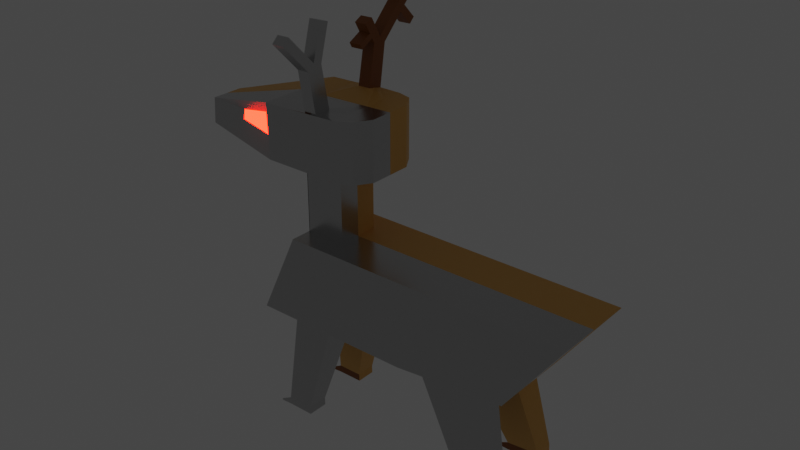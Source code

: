 # Source: Robot_deer.blend  (saved by Blender 3.2.14; exported with 4.5.12 LTS)
import bpy
from mathutils import Matrix  # noqa: F401  (used for matrix-valued properties, if any)

bpy.ops.wm.read_factory_settings(use_empty=True)
scene = bpy.context.scene
scene.name = 'Scene'

# ---- collections
col_collection = bpy.data.collections.new('Collection'); scene.collection.children.link(col_collection)

# ---- materials (node trees are filled in below, after node groups)
mat_deer_horn = bpy.data.materials.new('Deer Horn')
mat_deer_horn.use_transparent_shadow = False
mat_red_light = bpy.data.materials.new('Red Light')
mat_red_light.use_transparent_shadow = False
mat_metal = bpy.data.materials.new('Metal')
mat_metal.use_transparent_shadow = False
mat_deer_skin = bpy.data.materials.new('Deer Skin')
mat_deer_skin.use_transparent_shadow = False
mat_pupil = bpy.data.materials.new('Pupil')
mat_pupil.use_transparent_shadow = False
mat_pupil_001 = bpy.data.materials.new('Pupil.001')
mat_pupil_001.use_transparent_shadow = False
mat_blue_part_or_eye = bpy.data.materials.new('Blue Part or eye')
mat_blue_part_or_eye.use_transparent_shadow = False

# ---- material node trees
mat_deer_horn.use_nodes = True; mat_deer_horn.node_tree.nodes.clear()
_N = mat_deer_horn.node_tree.nodes; _L = mat_deer_horn.node_tree.links
n0 = _N.new('ShaderNodeBsdfPrincipled'); n0.name = 'Principled BSDF'; n0.location = (10, 300)
n0.distribution = 'GGX'
n0.subsurface_method = 'RANDOM_WALK_SKIN'
n0.inputs[0].default_value = (0.2913, 0.08986, 0.009332, 1.0)
n0.inputs[3].default_value = 1.45
n0.inputs[27].default_value = (0.0, 0.0, 0.0, 1.0)
n0.inputs[28].default_value = 1.0
n1 = _N.new('ShaderNodeOutputMaterial'); n1.name = 'Material Output'; n1.location = (300, 300)
_L.new(n0.outputs[0], n1.inputs[0])
n1.is_active_output = True
mat_red_light.use_nodes = True; mat_red_light.node_tree.nodes.clear()
_N = mat_red_light.node_tree.nodes; _L = mat_red_light.node_tree.links
n0 = _N.new('ShaderNodeBsdfPrincipled'); n0.name = 'Principled BSDF'; n0.location = (10, 300)
n0.distribution = 'GGX'
n0.subsurface_method = 'RANDOM_WALK_SKIN'
n0.inputs[0].default_value = (1.0, 0.0, 0.001328, 1.0)
n0.inputs[3].default_value = 1.45
n0.inputs[27].default_value = (1.0, 0.003036, 0.0, 1.0)
n0.inputs[28].default_value = 38.2
n1 = _N.new('ShaderNodeOutputMaterial'); n1.name = 'Material Output'; n1.location = (300, 300)
_L.new(n0.outputs[0], n1.inputs[0])
n1.is_active_output = True
mat_metal.use_nodes = True; mat_metal.node_tree.nodes.clear()
_N = mat_metal.node_tree.nodes; _L = mat_metal.node_tree.links
n0 = _N.new('ShaderNodeBsdfPrincipled'); n0.name = 'Principled BSDF'; n0.location = (10, 300)
n0.distribution = 'GGX'
n0.subsurface_method = 'RANDOM_WALK_SKIN'
n0.inputs[0].default_value = (0.5352, 0.5352, 0.5352, 1.0)
n0.inputs[1].default_value = 1.0
n0.inputs[2].default_value = 0.2545
n0.inputs[3].default_value = 1.45
n0.inputs[27].default_value = (0.0, 0.0, 0.0, 1.0)
n0.inputs[28].default_value = 1.0
n1 = _N.new('ShaderNodeOutputMaterial'); n1.name = 'Material Output'; n1.location = (300, 300)
_L.new(n0.outputs[0], n1.inputs[0])
n1.is_active_output = True
mat_deer_skin.use_nodes = True; mat_deer_skin.node_tree.nodes.clear()
_N = mat_deer_skin.node_tree.nodes; _L = mat_deer_skin.node_tree.links
n0 = _N.new('ShaderNodeBsdfPrincipled'); n0.name = 'Principled BSDF'; n0.location = (10, 300)
n0.distribution = 'GGX'
n0.subsurface_method = 'RANDOM_WALK_SKIN'
n0.inputs[0].default_value = (0.8, 0.4325, 0.09886, 1.0)
n0.inputs[3].default_value = 1.45
n0.inputs[27].default_value = (0.0, 0.0, 0.0, 1.0)
n0.inputs[28].default_value = 1.0
n1 = _N.new('ShaderNodeOutputMaterial'); n1.name = 'Material Output'; n1.location = (300, 300)
_L.new(n0.outputs[0], n1.inputs[0])
n1.is_active_output = True
mat_pupil.use_nodes = True; mat_pupil.node_tree.nodes.clear()
_N = mat_pupil.node_tree.nodes; _L = mat_pupil.node_tree.links
n0 = _N.new('ShaderNodeBsdfPrincipled'); n0.name = 'Principled BSDF'; n0.location = (10, 300)
n0.distribution = 'GGX'
n0.subsurface_method = 'RANDOM_WALK_SKIN'
n0.inputs[3].default_value = 1.45
n0.inputs[27].default_value = (0.0, 0.0, 0.0, 1.0)
n0.inputs[28].default_value = 1.0
n1 = _N.new('ShaderNodeOutputMaterial'); n1.name = 'Material Output'; n1.location = (300, 300)
_L.new(n0.outputs[0], n1.inputs[0])
n1.is_active_output = True
mat_pupil_001.use_nodes = True; mat_pupil_001.node_tree.nodes.clear()
_N = mat_pupil_001.node_tree.nodes; _L = mat_pupil_001.node_tree.links
n0 = _N.new('ShaderNodeBsdfPrincipled'); n0.name = 'Principled BSDF'; n0.location = (10, 300)
n0.distribution = 'GGX'
n0.subsurface_method = 'RANDOM_WALK_SKIN'
n0.inputs[0].default_value = (0.0, 0.0, 0.0, 1.0)
n0.inputs[3].default_value = 1.45
n0.inputs[27].default_value = (0.0, 0.0, 0.0, 1.0)
n0.inputs[28].default_value = 1.0
n1 = _N.new('ShaderNodeOutputMaterial'); n1.name = 'Material Output'; n1.location = (300, 300)
_L.new(n0.outputs[0], n1.inputs[0])
n1.is_active_output = True
mat_blue_part_or_eye.use_nodes = True; mat_blue_part_or_eye.node_tree.nodes.clear()
_N = mat_blue_part_or_eye.node_tree.nodes; _L = mat_blue_part_or_eye.node_tree.links
n0 = _N.new('ShaderNodeBsdfPrincipled'); n0.name = 'Principled BSDF'; n0.location = (10, 300)
n0.distribution = 'GGX'
n0.subsurface_method = 'RANDOM_WALK_SKIN'
n0.inputs[0].default_value = (0.002911, 0.8977, 1.0, 1.0)
n0.inputs[3].default_value = 1.45
n0.inputs[27].default_value = (0.0, 0.0, 0.0, 1.0)
n0.inputs[28].default_value = 1.0
n1 = _N.new('ShaderNodeOutputMaterial'); n1.name = 'Material Output'; n1.location = (300, 300)
_L.new(n0.outputs[0], n1.inputs[0])
n1.is_active_output = True

# ---- world
world_world = bpy.data.worlds.new('World'); scene.world = world_world
world_world.use_nodes = True; world_world.node_tree.nodes.clear()
_N = world_world.node_tree.nodes; _L = world_world.node_tree.links
n0 = _N.new('ShaderNodeOutputWorld'); n0.name = 'World Output'; n0.location = (300, 300)
n1 = _N.new('ShaderNodeBackground'); n1.name = 'Background'; n1.location = (10, 300)
n1.inputs[0].default_value = (0.05088, 0.05088, 0.05088, 1.0)
_L.new(n1.outputs[0], n0.inputs[0])
n0.is_active_output = True
world_world.color = (0.05088, 0.05088, 0.05088)
world_world.use_sun_shadow = False
world_world.sun_shadow_jitter_overblur = 0.0

# ---- meshes
me_cube_001 = bpy.data.meshes.new('Cube.001')
me_cube_001.from_pydata([(-1.0, -1.0, -1.0), (-0.7537, -1.0, 1.0), (-1.0, 1.0, -1.0), (-0.7508, 1.0, 1.0), (0.7887, -0.2771, -0.1136), (0.8788, -0.2771, 0.361), (0.7887, 0.2771, -0.1136), (0.8788, 0.2771, 0.361), (-0.007137, 1.0, -1.0), (-0.007137, 1.0, 1.0), (-0.007137, -1.0, -1.0), (-0.007137, -1.0, 1.0), (-0.5036, 1.0, -1.0), (-0.5036, -1.0, 1.0), (-0.5036, 1.0, 1.0), (-0.5036, -1.0, -1.0), (-1.0, 0.0, -1.0), (-0.7485, 0.0, 1.0), (0.7887, 3.199e-07, -0.1136), (0.8788, 3.199e-07, 0.361), (-0.007137, 0.0, 1.0), (-0.007137, 0.0, -1.0), (-0.5036, 0.0, -1.0), (-0.5036, 0.0, 1.0), (-1.0, -0.5, -1.0), (0.8788, -0.1646, 0.361), (-0.007137, -0.5, 1.0), (-0.007137, -0.5, -1.0), (-0.5036, -0.5, -1.0), (-0.5036, -0.5, 1.0), (-0.7485, -0.5, 1.0), (0.7887, -0.1646, -0.1136), (-1.0, -0.75, -1.0), (0.8788, -0.2469, 0.361), (-0.007137, -0.75, 1.0), (-0.007137, -0.75, -1.0), (-0.5036, -0.75, -1.0), (-0.5036, -0.75, 1.0), (-0.7537, -0.75, 1.0), (0.7887, -0.2469, -0.1136), (-0.7485, 0.5, 1.0), (0.7887, 0.1646, -0.1136), (-1.0, 0.5, -1.0), (0.8788, 0.1646, 0.361), (-0.007137, 0.5, 1.0), (-0.007137, 0.5, -1.0), (-0.5036, 0.5, -1.0), (-0.5036, 0.5, 1.0), (-0.7508, 0.75, 1.0), (0.7887, 0.2469, -0.1136), (-1.0, 0.75, -1.0), (0.8788, 0.2469, 0.361), (-0.007137, 0.75, 1.0), (-0.007137, 0.75, -1.0), (-0.5036, 0.75, -1.0), (-0.5036, 0.75, 1.0), (-0.7485, -0.5, 2.61), (-0.7485, 0.0, 2.61), (-0.5036, 0.5, 2.61), (-0.5036, 0.0, 2.61), (-0.5036, -0.5, 2.61), (-0.7485, 0.5, 2.61), (-1.216, -0.5509, 3.136), (-1.519, -9.086e-08, 2.703), (-0.3303, 0.8779, 2.689), (-0.269, -4.896e-07, 2.689), (-0.3303, -0.8779, 2.689), (-1.114, 0.6526, 3.253), (-1.208, -0.5478, 3.373), (-1.508, -9.086e-08, 3.309), (-0.3303, 0.8779, 4.031), (-0.269, -4.896e-07, 4.031), (-0.3303, -0.8779, 4.031), (-1.113, 0.6522, 3.324), (-0.7518, 1.0, -1.0), (-0.7518, -1.0, 1.0), (-0.7518, 1.0, 1.0), (-0.7518, -1.0, -1.0), (-0.7518, 0.0, -1.0), (-0.7518, -0.5, -1.0), (-0.7518, -0.5, 1.0), (-0.7518, -0.75, -1.0), (-0.7518, -0.75, 1.0), (-0.7518, 0.5, 1.0), (-0.7518, 0.5, -1.0), (-0.7518, 0.75, -1.0), (-0.7518, 0.75, 1.0), (-0.7518, -0.5, 2.61), (-0.7518, 0.5, 2.61), (-0.9333, -0.8351, 3.129), (-1.035, 0.7341, 3.288), (-0.9042, -4.896e-07, 3.939), (-0.9409, -0.8382, 3.655), (-1.035, 0.7343, 3.367), (-0.6277, 1.0, 1.0), (-0.6277, -1.0, -1.0), (-0.6277, -0.5, 1.0), (-0.6277, -0.75, 1.0), (-0.6277, 0.5, 1.0), (-0.6277, 0.75, 1.0), (-0.6277, -0.5, 2.61), (-0.6277, 0.5, 2.61), (-0.5814, -1.013, 2.689), (-0.5814, 1.013, 2.689), (-0.5866, 0.6131, 4.102), (-0.5866, -0.9767, 3.973), (-0.5866, 0.9608, 4.027), (-0.6277, 1.0, -1.0), (-0.6277, -1.0, 1.0), (-0.6277, 0.0, -1.0), (-0.8124, 0.7566, -3.324), (-0.7741, 0.7566, -3.324), (-0.8158, -0.9142, -3.324), (-0.7759, -0.9142, -3.324), (-1.0, 0.25, -1.0), (0.8788, 0.08229, 0.361), (-0.007137, 0.25, 1.0), (-0.007137, 0.25, -1.0), (-0.5036, 0.25, -1.0), (-0.5036, 0.25, 1.0), (-0.7485, 0.25, 1.0), (0.7887, 0.08229, -0.1136), (-0.5036, 0.25, 2.61), (-0.7485, 0.25, 2.61), (-0.269, 0.5067, 2.689), (-1.519, 0.1858, 2.703), (-0.269, 0.5067, 4.031), (-1.508, 0.1858, 3.309), (-0.9042, 0.5067, 3.939), (-0.7518, 0.25, -1.0), (-0.6046, -1.7, 5.546), (-0.6277, 0.25, -1.0), (-0.6897, 1.0, -1.0), (-0.6897, -1.0, 1.0), (-0.6897, 0.0, -1.0), (-0.8158, -0.7532, -3.324), (-0.7759, -0.7532, -3.324), (-0.8124, 1.065, -3.324), (-0.7741, 1.065, -3.324), (-0.6897, 1.0, 1.0), (-0.6897, -1.0, -1.0), (-0.6897, -0.5, 1.0), (-0.6897, -0.75, 1.0), (-0.6897, 0.5, 1.0), (-0.6897, 0.75, 1.0), (-0.6897, -0.5, 2.61), (-0.6897, 0.5, 2.61), (-0.7376, -1.013, 2.689), (-0.7376, 1.013, 2.689), (-0.6246, 0.6119, 4.097), (-0.6244, -0.976, 3.968), (-0.6246, 0.9596, 4.021), (-0.6897, 0.25, -1.0), (-0.7454, 0.5067, 3.962), (-0.5656, 1.0, 1.0), (-0.5656, -1.0, -1.0), (-0.5656, -0.5, 1.0), (-0.5656, -0.75, 1.0), (-0.5656, 0.5, 1.0), (-0.5656, 0.75, 1.0), (-0.5656, -0.5, 2.61), (-0.5656, 0.5, 2.61), (-0.4252, -1.013, 2.689), (-0.4252, 1.013, 2.689), (-0.5486, 0.6142, 4.107), (-0.5488, -0.9775, 3.978), (-0.5486, 0.9619, 4.032), (-0.5656, 1.0, -1.0), (-0.5656, -1.0, 1.0), (-0.5656, 0.0, -1.0), (-0.6594, 1.065, -3.324), (-0.6594, 0.7566, -3.324), (-0.6594, 0.9107, -3.324), (-0.656, -0.7532, -3.324), (-0.5486, 0.7881, 4.07), (-0.5656, 0.25, -1.0), (-0.7485, -0.25, 1.0), (0.7887, -0.08229, -0.1136), (-1.0, -0.25, -1.0), (0.8788, -0.08229, 0.361), (-0.007137, -0.25, 1.0), (-0.007137, -0.25, -1.0), (-0.5036, -0.25, -1.0), (-0.5036, -0.25, 1.0), (-0.7485, -0.25, 2.61), (-0.5036, -0.25, 2.61), (-1.519, -0.1858, 2.703), (-0.269, -0.5067, 2.689), (-1.508, -0.1858, 3.309), (-0.269, -0.5067, 4.031), (-0.9042, -0.5067, 3.939), (-0.7518, -0.25, -1.0), (-0.6046, -1.546, 5.689), (-0.6277, -0.25, -1.0), (-0.6897, -0.25, -1.0), (-0.6244, -0.7847, 3.995), (-0.5488, -0.7862, 4.006), (-0.5656, -0.25, -1.0), (-0.6244, -0.5934, 4.022), (-0.5866, -0.5942, 4.027), (-0.7454, 1.013, 3.962), (-0.5866, 1.013, 3.985), (-0.6246, 0.7857, 4.059), (-0.5488, -0.5949, 4.033), (-0.4278, 1.013, 4.008), (-0.4278, 0.5067, 4.008), (-0.7454, -4.896e-07, 3.962), (-0.5866, -4.896e-07, 3.985), (-0.7454, -1.013, 3.962), (-0.5866, -1.013, 3.985), (-0.7454, -0.5067, 3.962), (-0.4278, -4.896e-07, 4.008), (-0.4278, -1.013, 4.008), (-0.4278, -0.5067, 4.008), (-0.5961, 1.009, 5.099), (-0.5961, 0.8247, 5.002), (-0.5961, -0.939, 5.035), (-0.5961, -1.094, 4.892), (-0.5961, 1.147, 4.952), (-0.6341, 1.01, 5.093), (-0.5581, 1.009, 5.104), (-0.5961, -0.7361, 4.971), (-0.6339, -0.9366, 5.03), (-0.5583, -0.9415, 5.04), (-0.6341, 0.8268, 4.997), (-0.6341, 1.144, 4.948), (-0.5581, 0.8225, 5.007), (-0.5581, 1.15, 4.957), (-0.6339, -0.7365, 4.966), (-0.6339, -1.09, 4.887), (-0.5583, -0.7357, 4.977), (-0.5583, -1.097, 4.896), (-0.6424, -1.543, 5.684), (-0.5668, -1.548, 5.694), (-0.6424, -1.697, 5.542), (-0.5668, -1.704, 5.55), (-0.6029, -0.4893, 5.756), (-0.6029, -0.6922, 5.82), (-0.6406, -0.6897, 5.815), (-0.5651, -0.6947, 5.824), (-0.6406, -0.4896, 5.75), (-0.5651, -0.4889, 5.761), (-0.6007, 0.7784, 5.541), (-0.6007, 0.5936, 5.445), (-0.6387, 0.7787, 5.536), (-0.5627, 0.7781, 5.547), (-0.6387, 0.5957, 5.44), (-0.5627, 0.5915, 5.45), (-0.6076, 2.215, 5.954), (-0.6076, 2.078, 6.1), (-0.6456, 2.078, 6.095), (-0.5696, 2.077, 6.106), (-0.6456, 2.212, 5.949), (-0.5696, 2.218, 5.959), (-0.5639, 1.684, 5.458), (-0.5639, 1.543, 5.605), (-0.6019, 1.544, 5.599), (-0.6398, 1.544, 5.594), (-0.6398, 1.678, 5.448), (-0.6019, 1.681, 5.453), (-0.6364, 0.8942, 5.314), (-0.5984, 0.894, 5.32), (-0.5604, 0.707, 5.229), (-0.5984, 0.7091, 5.223), (-0.6364, 0.7113, 5.218), (-0.5604, 0.8937, 5.325), (-0.6372, -0.6165, 5.347), (-0.5994, -0.6161, 5.353), (-0.5616, -0.6157, 5.358), (-0.5616, -0.8215, 5.421), (-0.5994, -0.819, 5.417), (-0.6372, -0.8166, 5.412), (-0.5626, -1.245, 5.367), (-0.5626, -1.401, 5.223), (-0.6381, -1.24, 5.357), (-0.6004, -1.242, 5.362), (-0.6004, -1.397, 5.219), (-0.6381, -1.394, 5.215), (-0.5648, -1.403, 5.537), (-0.6403, -1.398, 5.528), (-0.6026, -1.555, 5.389), (-0.5648, -1.558, 5.393), (-0.6026, -1.4, 5.533), (-0.6403, -1.552, 5.385), (-0.6389, -0.553, 5.549), (-0.5633, -0.5523, 5.56), (-0.6011, -0.7556, 5.618), (-0.6011, -0.5527, 5.554), (-0.5633, -0.7581, 5.623), (-0.6389, -0.7531, 5.613), (-0.5977, -0.6761, 5.162), (-0.56, -0.8815, 5.231), (-0.6355, -0.8766, 5.221), (-0.6355, -0.6765, 5.157), (-0.56, -0.6757, 5.167), (-0.5977, -0.879, 5.226), (-0.6376, 0.8365, 5.425), (-0.5616, 0.6492, 5.339), (-0.5616, 0.8359, 5.436), (-0.5996, 0.8362, 5.431), (-0.5996, 0.6514, 5.334), (-0.6376, 0.6535, 5.329), (-0.5973, 0.9517, 5.209), (-0.5973, 0.7669, 5.113), (-0.6352, 0.769, 5.108), (-0.6352, 0.952, 5.204), (-0.5593, 0.7648, 5.118), (-0.5593, 0.9514, 5.215), (-0.561, 1.276, 5.355), (-0.637, 1.277, 5.344), (-0.637, 1.411, 5.198), (-0.561, 1.417, 5.207), (-0.599, 1.277, 5.349), (-0.599, 1.414, 5.203), (-0.5667, 1.951, 5.708), (-0.6047, 1.811, 5.85), (-0.6047, 1.948, 5.704), (-0.5667, 1.81, 5.855), (-0.6427, 1.811, 5.844), (-0.6427, 1.945, 5.699), (-0.5682, 2.084, 5.833), (-0.6062, 1.944, 5.975), (-0.6062, 2.081, 5.829), (-0.5682, 1.944, 5.98), (-0.6442, 1.945, 5.97), (-0.6442, 2.078, 5.824), (-0.5653, 1.674, 5.727), (-0.6412, 1.674, 5.716), (-0.6412, 1.808, 5.571), (-0.5653, 1.814, 5.58), (-0.6033, 1.674, 5.722), (-0.6033, 1.811, 5.575), (-0.5624, 1.55, 5.333), (-0.6004, 1.41, 5.474), (-0.6004, 1.547, 5.328), (-0.5624, 1.41, 5.48), (-0.6384, 1.41, 5.469), (-0.6384, 1.544, 5.323), (-0.5596, 1.143, 5.229), (-0.6355, 1.143, 5.218), (-0.6355, 1.277, 5.073), (-0.5596, 1.283, 5.082), (-0.5975, 1.143, 5.224), (-0.5975, 1.28, 5.078), (-0.6402, 2.108, 5.251), (-0.6387, 1.978, 5.129), (-0.6008, 1.981, 5.133), (-0.5628, 1.984, 5.138), (-0.5642, 2.114, 5.26), (-0.6022, 2.111, 5.256), (-0.5712, 1.662, 6.28), (-0.5698, 1.529, 6.155), (-0.6472, 1.663, 6.269), (-0.6458, 1.529, 6.144), (-0.6078, 1.529, 6.15), (-0.6092, 1.663, 6.275), (-0.559, 0.4631, 4.96), (-0.5602, 0.4053, 5.071), (-0.5981, 0.4074, 5.066), (-0.6361, 0.4095, 5.061), (-0.597, 0.4652, 4.955), (-0.635, 0.4673, 4.95), (-1.508, 0.3716, 3.309), (-1.519, 0.3716, 2.703), (-1.508, -0.3716, 3.309), (-1.519, -0.3716, 2.703), (-0.8938, -1.013, 2.689), (-0.8938, 1.013, 2.689), (-0.9042, -1.013, 3.939), (-0.9042, 1.013, 3.939), (1.0, 1.0, 1.0), (0.6675, 1.0, -0.7526), (0.6675, 0.75, -0.7526), (1.0, -0.75, 1.0), (1.0, -1.0, 1.0), (0.6675, -1.0, -0.7526), (0.6675, -0.25, -0.7526), (0.6675, 0.0, -0.7526), (1.0, 0.25, 1.0), (1.0, 0.0, 1.0), (1.0, -0.25, 1.0), (1.0, -0.5, 1.0), (0.6675, -0.75, -0.7526), (0.6675, -0.5, -0.7526), (0.6675, 0.25, -0.7526), (0.6675, 0.5, -0.7526), (1.0, 0.75, 1.0), (1.0, 0.5, 1.0), (-0.2554, 1.0, 1.0), (-0.2554, -1.0, -1.0), (-0.2554, 1.0, -1.0), (-0.2554, -1.0, 1.0), (-0.2554, 0.0, 1.0), (-0.2554, 0.0, -1.0), (-0.2554, -0.5, 1.0), (-0.2554, -0.5, -1.0), (-0.2554, -0.75, 1.0), (-0.2554, -0.75, -1.0), (-0.2554, 0.5, -1.0), (-0.2554, 0.5, 1.0), (-0.2554, 0.75, 1.0), (-0.2554, 0.75, -1.0), (-0.2554, 0.25, -1.0), (-0.2554, 0.25, 1.0), (-0.2554, -0.25, -1.0), (-0.2554, -0.25, 1.0), (0.5046, 1.0, 1.0), (0.3357, -1.0, -0.8743), (0.3357, 1.0, -0.8743), (0.5046, -1.0, 1.0), (0.5046, 0.0, 1.0), (0.3357, 0.0, -0.8743), (0.5046, -0.5, 1.0), (-0.656, -0.5921, -3.324), (0.5046, -0.75, 1.0), (-0.656, -0.9142, -3.324), (-0.656, -1.075, -3.324), (0.5046, 0.5, 1.0), (0.5046, 0.75, 1.0), (-0.6959, -1.075, -3.324), (0.3357, 0.25, -0.8743), (0.5046, 0.25, 1.0), (0.3357, -0.25, -0.8743), (0.5046, -0.25, 1.0), (0.1643, 1.0, -0.9371), (0.2487, -1.0, 1.0), (0.1643, 0.0, -0.9371), (0.1643, -0.5, -0.9371), (0.1643, -0.75, -0.9371), (0.1643, 0.5, -0.9371), (0.1643, 0.75, -0.9371), (0.1643, 0.25, -0.9371), (0.1643, -0.25, -0.9371), (0.2487, 1.0, 1.0), (0.1643, -1.0, -0.9371), (0.2487, 0.0, 1.0), (0.2487, -0.5, 1.0), (0.2487, -0.75, 1.0), (0.2487, 0.5, 1.0), (0.2487, 0.75, 1.0), (0.2487, 0.25, 1.0), (0.2487, -0.25, 1.0), (0.7523, 1.0, 1.0), (0.5016, -1.0, -0.8134), (0.7523, 0.0, 1.0), (0.7523, -0.5, 1.0), (0.7523, -0.75, 1.0), (0.7523, 0.5, 1.0), (0.7523, 0.75, 1.0), (0.7523, 0.25, 1.0), (0.7523, -0.25, 1.0), (0.5016, 1.0, -0.8134), (0.7523, -1.0, 1.0), (0.5016, 0.0, -0.8134), (0.5016, -0.5, -0.8134), (0.5016, -0.75, -0.8134), (0.5016, 0.5, -0.8134), (0.5016, 0.75, -0.8134), (0.5016, 0.25, -0.8134), (0.5016, -0.25, -0.8134), (-0.6973, -1.075, -3.149), (-0.6573, -1.075, -3.149), (-0.6573, -0.9142, -3.149), (-0.6573, -0.5921, -3.149), (-0.6573, -0.7532, -3.149), (-0.6608, 0.9107, -3.149), (-0.6608, 0.7566, -3.149), (-0.6608, 1.065, -3.149), (-0.7755, 1.065, -3.149), (-0.8138, 1.065, -3.149), (-0.8172, -0.7532, -3.149), (-0.8172, -0.9142, -3.149), (-0.8138, 0.7566, -3.149), (-0.8138, 0.9107, -3.149), (-0.8172, -0.5921, -3.149), (-0.8172, -1.075, -3.149), (-0.7773, -1.075, -3.149), (-0.7373, -1.075, -3.149), (-0.699, 1.065, -3.149), (-0.7373, 1.065, -3.149), (-0.7373, -0.5921, -3.149), (-0.6608, 0.6025, -3.149), (-0.8138, 0.6025, -3.149), (-0.7373, 0.6025, -3.149), (-0.7755, 0.6025, -3.149), (-0.699, 0.6025, -3.149), (-0.7773, -0.5921, -3.149), (-0.6973, -0.5921, -3.149), (0.4404, -1.065, -3.021), (0.5464, -1.065, -2.982), (0.6439, 1.054, -2.946), (0.5463, 1.054, -2.982), (0.6489, -0.7564, -2.944), (0.6489, -0.9109, -2.944), (0.6439, 0.7601, -2.946), (0.6439, 0.9072, -2.946), (0.6439, 0.613, -2.946), (0.5463, 0.613, -2.982), (0.6489, -0.6019, -2.944), (0.5464, -0.6019, -2.982), (0.4455, 1.054, -3.019), (0.4404, -0.7564, -3.021), (0.4404, -0.9109, -3.021), (0.4455, 0.7601, -3.019), (0.4455, 0.9072, -3.019), (0.4455, 0.613, -3.019), (0.4404, -0.6019, -3.021), (0.6489, -1.065, -2.944), (-0.7741, 0.9107, -3.324), (-0.8124, 0.9107, -3.324), (-0.8158, -0.5921, -3.324), (-0.8158, -1.075, -3.324), (-0.7759, -1.075, -3.324), (-0.7359, -1.075, -3.324), (-0.6976, 1.065, -3.324), (-0.7359, 1.065, -3.324), (-0.6959, -0.7532, -3.324), (-0.7359, -0.7532, -3.324), (-0.6959, -0.9142, -3.324), (-0.7359, -0.9142, -3.324), (-0.6976, 0.7566, -3.324), (-0.7359, 0.7566, -3.324), (-0.6976, 0.9107, -3.324), (-0.7359, 0.9107, -3.324), (-0.7359, -0.5921, -3.324), (-0.6594, 0.6025, -3.324), (-0.8124, 0.6025, -3.324), (-0.7359, 0.6025, -3.324), (-0.7741, 0.6025, -3.324), (-0.6976, 0.6025, -3.324), (-0.7759, -0.5921, -3.324), (-0.6959, -0.5921, -3.324), (0.4418, -1.065, -3.196), (0.5478, -1.065, -3.157), (0.6453, 1.054, -3.121), (0.5477, 1.054, -3.157), (0.6503, -0.7564, -3.119), (0.5478, -0.7564, -3.157), (0.6503, -0.9109, -3.119), (0.5478, -0.9109, -3.157), (0.6453, 0.7601, -3.121), (0.5477, 0.7601, -3.157), (0.6453, 0.9072, -3.121), (0.5477, 0.9072, -3.157), (0.6453, 0.613, -3.121), (0.5477, 0.613, -3.157), (0.6503, -0.6019, -3.119), (0.5478, -0.6019, -3.157), (0.4469, 1.054, -3.194), (0.4418, -0.7564, -3.196), (0.4418, -0.9109, -3.196), (0.4469, 0.7601, -3.194), (0.4469, 0.9072, -3.194), (0.4469, 0.613, -3.194), (0.4418, -0.6019, -3.196), (0.6503, -1.065, -3.119), (-0.8847, 1.065, -3.3), (-0.8219, 0.8614, -3.3), (-0.8219, 0.8059, -3.3), (-0.8253, -0.814, -3.3), (-0.8253, -0.8534, -3.3), (-0.8881, -0.5921, -3.3), (-0.8881, -1.075, -3.3), (0.4337, -0.8024, -3.186), (0.4323, -0.8024, -3.142), (0.4323, -0.8649, -3.142), (0.4337, -0.8649, -3.186), (0.3709, -0.6019, -3.186), (0.3695, -0.6019, -3.142), (-0.8833, 0.6025, -3.344), (-0.8847, 0.6025, -3.3), (-0.8867, -0.5921, -3.344), (-0.8239, -0.8534, -3.344), (-0.8239, -0.814, -3.344), (-0.8205, 0.8059, -3.344), (-0.8205, 0.8614, -3.344), (-0.8833, 1.065, -3.344), (-0.8867, -1.075, -3.344), (0.3695, -1.065, -3.142), (0.3709, -1.065, -3.186), (0.376, 0.613, -3.186), (0.3746, 0.613, -3.142), (0.4374, 0.8017, -3.142), (0.4388, 0.8017, -3.186), (0.4388, 0.8657, -3.186), (0.4374, 0.8657, -3.142), (0.3746, 1.054, -3.142), (0.376, 1.054, -3.186), (-1.206, 0.5865, 3.36), (-1.207, 0.5863, 3.106), (-1.002, 0.7996, 3.167), (-1.003, 0.7993, 3.504), (-1.132, 0.6253, 3.364), (-1.133, 0.6261, 3.219), (-1.002, 0.7603, 3.27), (-1.004, 0.761, 3.443)], [], [(50, 48, 3, 2), (451, 442, 370, 371), (39, 33, 5, 4), (77, 75, 1, 0), (455, 382, 375, 443), (82, 38, 1, 75), (437, 34, 11, 425), (397, 35, 10, 389), (434, 425, 11, 10), (390, 388, 9, 8), (167, 154, 14, 12), (193, 197, 487, 480), (396, 37, 13, 391), (389, 391, 13, 15), (403, 119, 23, 392), (175, 118, 22, 169), (402, 117, 21, 393), (440, 116, 20, 435), (156, 29, 60, 160), (458, 384, 377, 453), (121, 115, 19, 18), (178, 176, 17, 16), (32, 38, 30, 24), (405, 183, 29, 394), (182, 28, 464, 463), (404, 181, 27, 395), (441, 180, 26, 436), (119, 47, 58, 122), (459, 376, 383, 454), (177, 179, 25, 31), (0, 1, 38, 32), (394, 29, 37, 396), (432, 422, 499, 506), (395, 27, 35, 397), (436, 26, 34, 437), (80, 30, 38, 82), (454, 383, 382, 455), (31, 25, 33, 39), (49, 51, 43, 41), (457, 372, 385, 456), (86, 48, 40, 83), (439, 52, 44, 438), (401, 53, 45, 398), (427, 432, 506, 501), (400, 55, 47, 399), (114, 120, 40, 42), (388, 14, 55, 400), (420, 431, 505, 497), (390, 8, 53, 401), (433, 9, 52, 439), (76, 3, 48, 86), (451, 371, 372, 457), (6, 7, 51, 49), (42, 40, 48, 50), (160, 60, 66, 162), (88, 61, 363, 367), (83, 40, 61, 88), (176, 30, 56, 184), (183, 23, 59, 185), (120, 17, 57, 123), (187, 65, 71, 189), (125, 63, 69, 127), (184, 56, 365, 186), (123, 57, 63, 125), (185, 59, 65, 187), (122, 58, 64, 124), (128, 127, 69, 91), (190, 188, 364, 368), (124, 64, 70, 126), (90, 67, 73, 93), (162, 66, 72, 212), (186, 365, 364, 188), (62, 89, 92, 68), (148, 367, 369, 200), (210, 190, 368, 208), (153, 128, 91, 206), (143, 83, 88, 146), (146, 88, 367, 148), (56, 87, 366, 365), (139, 76, 86, 144), (2, 74, 85, 50), (50, 85, 84, 42), (144, 86, 83, 143), (141, 80, 82, 142), (24, 79, 81, 32), (178, 191, 79, 24), (30, 80, 87, 56), (114, 129, 78, 16), (32, 81, 77, 0), (2, 3, 76, 74), (142, 82, 75, 133), (140, 133, 75, 77), (155, 168, 108, 95), (157, 97, 108, 168), (156, 96, 97, 157), (159, 99, 98, 158), (154, 94, 99, 159), (161, 101, 103, 163), (158, 98, 101, 161), (165, 196, 223, 231), (174, 166, 227, 220), (163, 103, 201, 204), (147, 102, 209, 208), (145, 100, 102, 147), (422, 459, 498, 499), (408, 451, 490, 491), (77, 81, 471, 475), (132, 107, 479, 468), (141, 96, 100, 145), (152, 131, 109, 134), (434, 428, 502, 488), (132, 139, 94, 107), (407, 434, 488, 489), (105, 165, 231, 217), (42, 84, 129, 114), (200, 369, 128, 153), (65, 124, 126, 71), (369, 362, 127, 128), (59, 122, 124, 65), (61, 123, 125, 363), (363, 125, 127, 362), (40, 120, 123, 61), (16, 17, 120, 114), (23, 119, 122, 59), (41, 43, 115, 121), (456, 385, 384, 458), (438, 44, 116, 440), (398, 45, 117, 402), (458, 420, 497, 496), (399, 47, 119, 403), (166, 106, 218, 227), (12, 54, 465, 467), (74, 76, 139, 132), (175, 131, 483, 485), (129, 152, 134, 78), (80, 141, 145, 87), (118, 175, 485, 481), (79, 191, 474, 470), (455, 443, 507, 493), (81, 79, 470, 471), (87, 145, 147, 366), (366, 147, 208, 368), (95, 108, 133, 140), (97, 142, 133, 108), (96, 141, 142, 97), (99, 144, 143, 98), (94, 139, 144, 99), (101, 146, 148, 103), (98, 143, 146, 101), (203, 199, 221, 230), (104, 164, 226, 215), (103, 148, 200, 201), (54, 46, 466, 465), (70, 204, 205, 126), (64, 163, 204, 70), (189, 213, 212, 72), (126, 205, 211, 71), (47, 158, 161, 58), (58, 161, 163, 64), (14, 154, 159, 55), (55, 159, 158, 47), (29, 156, 157, 37), (37, 157, 168, 13), (15, 13, 168, 155), (102, 162, 212, 209), (100, 160, 162, 102), (152, 129, 482, 484), (459, 454, 492, 498), (197, 182, 463, 487), (46, 118, 481, 466), (96, 156, 160, 100), (131, 175, 169, 109), (140, 77, 475, 476), (107, 94, 154, 167), (109, 169, 197, 193), (71, 211, 213, 189), (195, 150, 229, 222), (78, 134, 194, 191), (134, 109, 193, 194), (202, 149, 224, 219), (16, 78, 191, 178), (206, 91, 190, 210), (63, 186, 188, 69), (91, 69, 188, 190), (60, 185, 187, 66), (57, 184, 186, 63), (66, 187, 189, 72), (29, 183, 185, 60), (17, 176, 184, 57), (18, 19, 179, 177), (453, 377, 376, 459), (435, 20, 180, 441), (393, 21, 181, 404), (169, 22, 182, 197), (392, 23, 183, 405), (24, 30, 176, 178), (104, 149, 206, 207), (151, 106, 201, 200), (202, 151, 200, 153), (149, 202, 153, 206), (164, 104, 207, 211), (106, 166, 204, 201), (166, 174, 205, 204), (174, 164, 211, 205), (198, 199, 207, 206), (105, 150, 208, 209), (150, 195, 210, 208), (199, 203, 211, 207), (165, 105, 209, 212), (196, 165, 212, 213), (195, 198, 206, 210), (203, 196, 213, 211), (300, 297, 247, 243), (282, 279, 232, 192), (324, 321, 249, 250), (323, 320, 253, 251), (299, 296, 244, 242), (281, 278, 233, 235), (288, 285, 241, 239), (287, 284, 240, 236), (164, 174, 220, 226), (198, 195, 222, 228), (149, 104, 215, 224), (196, 203, 230, 223), (106, 151, 225, 218), (199, 198, 228, 221), (151, 202, 219, 225), (150, 105, 217, 229), (233, 192, 130, 235), (192, 232, 234, 130), (283, 280, 130, 234), (280, 281, 235, 130), (278, 282, 192, 233), (279, 283, 234, 232), (236, 240, 238, 237), (241, 236, 237, 239), (285, 287, 236, 241), (289, 286, 237, 238), (284, 289, 238, 240), (286, 288, 239, 237), (245, 242, 243, 247), (242, 244, 246, 243), (301, 300, 243, 246), (297, 298, 245, 247), (298, 299, 242, 245), (296, 301, 246, 244), (253, 248, 249, 251), (248, 252, 250, 249), (325, 324, 250, 252), (321, 323, 251, 249), (320, 322, 248, 253), (322, 325, 252, 248), (334, 337, 258, 259), (332, 334, 259, 254), (333, 335, 255, 256), (337, 336, 257, 258), (335, 332, 254, 255), (336, 333, 256, 257), (305, 304, 264, 260), (307, 302, 261, 265), (306, 307, 265, 262), (303, 306, 356, 360), (302, 305, 260, 261), (304, 303, 360, 361), (295, 291, 269, 270), (293, 292, 271, 266), (292, 295, 270, 271), (294, 290, 267, 268), (290, 293, 266, 267), (291, 294, 268, 269), (222, 229, 277, 274), (223, 216, 275, 272), (217, 231, 273, 276), (229, 217, 276, 277), (231, 223, 272, 273), (216, 222, 274, 275), (274, 277, 283, 279), (272, 275, 282, 278), (276, 273, 281, 280), (277, 276, 280, 283), (273, 272, 278, 281), (275, 274, 279, 282), (270, 269, 288, 286), (266, 271, 289, 284), (271, 270, 286, 289), (268, 267, 287, 285), (267, 266, 284, 287), (269, 268, 285, 288), (223, 230, 294, 291), (221, 228, 293, 290), (230, 221, 290, 294), (222, 216, 295, 292), (228, 222, 292, 293), (216, 223, 291, 295), (260, 264, 301, 296), (265, 261, 299, 298), (262, 265, 298, 297), (264, 263, 300, 301), (261, 260, 296, 299), (263, 262, 297, 300), (215, 226, 306, 303), (214, 219, 305, 302), (224, 215, 303, 304), (226, 220, 307, 306), (220, 214, 302, 307), (219, 224, 304, 305), (339, 342, 312, 309), (338, 341, 311, 308), (340, 339, 309, 310), (342, 338, 308, 312), (341, 343, 313, 311), (343, 340, 310, 313), (331, 328, 319, 316), (329, 331, 316, 314), (330, 326, 317, 315), (328, 327, 318, 319), (326, 329, 314, 317), (327, 330, 315, 318), (316, 319, 325, 322), (314, 316, 322, 320), (317, 323, 350, 351), (319, 318, 324, 325), (317, 314, 320, 323), (323, 321, 355, 350), (257, 256, 330, 327), (255, 254, 329, 326), (258, 257, 327, 328), (256, 255, 326, 330), (259, 258, 345, 346), (328, 331, 349, 344), (309, 312, 333, 336), (308, 311, 332, 335), (310, 309, 336, 337), (312, 308, 335, 333), (311, 313, 334, 332), (313, 310, 337, 334), (218, 225, 340, 343), (227, 218, 343, 341), (214, 220, 338, 342), (225, 219, 339, 340), (220, 227, 341, 338), (219, 214, 342, 339), (347, 346, 349, 348), (346, 345, 344, 349), (258, 328, 344, 345), (329, 254, 347, 348), (331, 329, 348, 349), (254, 259, 346, 347), (354, 351, 350, 355), (353, 354, 355, 352), (321, 324, 352, 355), (315, 317, 351, 354), (324, 318, 353, 352), (318, 315, 354, 353), (361, 360, 358, 359), (360, 356, 357, 358), (306, 262, 357, 356), (262, 263, 358, 357), (263, 264, 359, 358), (264, 304, 361, 359), (588, 589, 363, 362), (62, 68, 364, 365), (89, 62, 365, 366), (589, 590, 367, 363), (68, 92, 368, 364), (591, 588, 362, 369), (92, 89, 366, 368), (590, 591, 369, 367), (7, 6, 371, 370), (6, 49, 372, 371), (5, 33, 373, 374), (4, 5, 374, 375), (18, 177, 376, 377), (19, 115, 378, 379), (25, 179, 380, 381), (31, 39, 382, 383), (33, 25, 381, 373), (39, 4, 375, 382), (41, 121, 384, 385), (43, 51, 386, 387), (49, 41, 385, 372), (51, 7, 370, 386), (115, 43, 387, 378), (121, 18, 377, 384), (177, 31, 383, 376), (179, 19, 379, 380), (20, 392, 405, 180), (22, 393, 404, 182), (44, 399, 403, 116), (46, 398, 402, 118), (12, 390, 401, 54), (9, 388, 400, 52), (52, 400, 399, 44), (54, 401, 398, 46), (28, 395, 397, 36), (26, 394, 396, 34), (182, 404, 395, 28), (180, 405, 394, 26), (118, 402, 393, 22), (116, 403, 392, 20), (10, 11, 391, 389), (34, 396, 391, 11), (12, 14, 388, 390), (36, 397, 389, 15), (444, 410, 423, 450), (426, 411, 422, 432), (447, 417, 421, 449), (424, 408, 491, 500), (454, 455, 493, 492), (442, 406, 418, 448), (448, 418, 417, 447), (194, 193, 480, 486), (84, 85, 473, 472), (445, 412, 414, 446), (457, 456, 494, 495), (450, 423, 412, 445), (431, 420, 411, 426), (449, 421, 410, 444), (443, 452, 409, 407), (446, 414, 409, 452), (131, 152, 484, 483), (424, 433, 406, 408), (8, 9, 433, 424), (35, 428, 434, 10), (117, 431, 426, 21), (181, 432, 427, 27), (27, 427, 428, 35), (53, 430, 429, 45), (8, 424, 430, 53), (45, 429, 431, 117), (21, 426, 432, 181), (410, 435, 441, 423), (417, 438, 440, 421), (406, 433, 439, 418), (418, 439, 438, 417), (412, 436, 437, 414), (423, 441, 436, 412), (421, 440, 435, 410), (407, 409, 425, 434), (414, 437, 425, 409), (373, 446, 452, 374), (375, 374, 452, 443), (378, 449, 444, 379), (380, 450, 445, 381), (381, 445, 446, 373), (386, 448, 447, 387), (370, 442, 448, 386), (387, 447, 449, 378), (379, 444, 450, 380), (411, 453, 459, 422), (36, 15, 461, 462), (431, 429, 503, 505), (85, 74, 469, 473), (129, 84, 472, 482), (191, 194, 486, 474), (420, 458, 453, 411), (451, 457, 495, 490), (408, 406, 442, 451), (474, 510, 571, 561), (484, 482, 526, 528), (464, 462, 415, 173), (477, 476, 512, 513), (135, 112, 572, 573), (463, 464, 173, 413), (499, 498, 546, 547), (475, 471, 560, 562), (506, 499, 547, 554), (482, 472, 558, 570), (493, 507, 555, 538), (462, 461, 416, 415), (496, 497, 545, 544), (509, 110, 574, 575), (497, 505, 553, 545), (466, 481, 525, 171), (498, 492, 536, 546), (461, 460, 419, 416), (470, 474, 561, 559), (492, 493, 538, 536), (137, 509, 575, 576), (495, 494, 540, 542), (483, 484, 528, 527), (471, 470, 559, 560), (481, 485, 529, 525), (490, 495, 542, 534), (476, 475, 511, 512), (494, 496, 544, 540), (491, 490, 534, 535), (500, 491, 535, 548), (507, 489, 533, 555), (489, 488, 532, 533), (472, 473, 557, 558), (487, 463, 413, 531), (526, 482, 570, 569), (486, 480, 524, 530), (428, 427, 501, 502), (167, 12, 467, 478), (429, 430, 504, 503), (107, 167, 478, 479), (15, 155, 460, 461), (443, 407, 489, 507), (74, 132, 468, 469), (456, 458, 496, 494), (155, 95, 477, 460), (430, 424, 500, 504), (28, 36, 462, 464), (95, 140, 476, 477), (518, 415, 416, 419), (531, 413, 173, 516), (516, 173, 415, 518), (522, 172, 171, 520), (514, 170, 172, 522), (138, 515, 523, 508), (508, 523, 521, 111), (136, 517, 519, 113), (530, 524, 517, 136), (113, 519, 513, 512), (111, 521, 527, 528), (520, 171, 525, 529), (110, 111, 528, 526), (112, 113, 512, 511), (510, 530, 136, 135), (135, 136, 113, 112), (509, 508, 111, 110), (137, 138, 508, 509), (521, 520, 529, 527), (515, 514, 522, 523), (523, 522, 520, 521), (517, 516, 518, 519), (524, 531, 516, 517), (519, 518, 419, 513), (551, 541, 545, 553), (548, 535, 543, 552), (552, 543, 541, 551), (549, 537, 539, 550), (554, 547, 537, 549), (550, 539, 533, 532), (541, 540, 544, 545), (535, 534, 542, 543), (543, 542, 540, 541), (537, 536, 538, 539), (547, 546, 536, 537), (539, 538, 555, 533), (479, 478, 514, 515), (465, 466, 171, 172), (485, 483, 527, 529), (480, 487, 531, 524), (473, 469, 556, 557), (460, 477, 513, 419), (467, 465, 172, 170), (468, 479, 515, 138), (474, 486, 530, 510), (500, 548, 587, 586), (478, 467, 170, 514), (469, 468, 138, 137), (564, 568, 567, 563), (578, 565, 566, 579), (562, 560, 572, 577), (570, 558, 574, 569), (559, 561, 571, 573), (560, 559, 573, 572), (558, 557, 575, 574), (557, 556, 576, 575), (581, 582, 583, 580), (585, 586, 587, 584), (565, 564, 563, 566), (582, 585, 584, 583), (511, 475, 562, 577), (488, 502, 565, 578), (510, 135, 573, 571), (110, 526, 569, 574), (501, 506, 568, 564), (112, 511, 577, 572), (532, 488, 578, 579), (502, 501, 564, 565), (550, 532, 579, 566), (553, 505, 581, 580), (503, 504, 585, 582), (554, 549, 563, 567), (504, 500, 586, 585), (549, 550, 566, 563), (505, 503, 582, 581), (552, 551, 583, 584), (548, 552, 584, 587), (506, 554, 567, 568), (551, 553, 580, 583), (469, 137, 576, 556), (592, 593, 589, 588), (593, 594, 590, 589), (595, 592, 588, 591), (594, 595, 591, 590), (73, 67, 593, 592), (67, 90, 594, 593), (93, 73, 592, 595), (90, 93, 595, 594)])
me_cube_001.polygons.foreach_set('material_index', [3, 3, 2, 2, 2, 2, 2, 2, 2, 3, 3, 2, 2, 2, 3, 3, 3, 3, 2, 3, 3, 2, 2, 2, 2, 2, 2, 3, 2, 2, 2, 2, 2, 2, 2, 2, 2, 2, 3, 3, 3, 3, 3, 2, 3, 3, 3, 3, 3, 3, 3, 3, 3, 3, 2, 3, 0, 2, 2, 3, 2, 3, 2, 3, 2, 3, 3, 2, 3, 6, 2, 2, 1, 3, 2, 3, 3, 3, 2, 3, 3, 3, 3, 2, 2, 2, 0, 3, 2, 3, 2, 2, 2, 2, 2, 3, 3, 3, 3, 2, 0, 3, 2, 2, 2, 3, 2, 3, 2, 3, 2, 3, 2, 2, 3, 3, 3, 3, 3, 3, 3, 3, 3, 3, 3, 3, 3, 3, 3, 3, 0, 3, 3, 3, 3, 2, 3, 2, 2, 2, 2, 2, 2, 2, 2, 3, 3, 3, 3, 2, 0, 3, 3, 3, 3, 2, 3, 3, 3, 3, 3, 2, 2, 2, 2, 2, 3, 2, 2, 3, 2, 3, 2, 3, 2, 2, 2, 2, 2, 0, 2, 2, 2, 2, 2, 2, 2, 2, 2, 2, 2, 2, 2, 2, 2, 2, 3, 3, 3, 3, 3, 3, 3, 3, 2, 0, 2, 2, 2, 2, 2, 2, 0, 2, 0, 0, 0, 2, 2, 2, 0, 2, 0, 2, 0, 2, 0, 2, 2, 2, 2, 2, 2, 2, 2, 2, 2, 2, 2, 2, 0, 0, 0, 0, 0, 0, 0, 0, 0, 0, 0, 0, 0, 0, 0, 0, 0, 0, 0, 0, 0, 0, 0, 0, 2, 2, 2, 2, 2, 2, 2, 2, 2, 2, 2, 2, 2, 2, 2, 2, 2, 2, 2, 2, 2, 2, 2, 2, 2, 2, 2, 2, 2, 2, 0, 0, 0, 0, 0, 0, 0, 0, 0, 0, 0, 0, 0, 0, 0, 0, 0, 0, 0, 0, 0, 0, 0, 0, 0, 0, 0, 0, 0, 0, 0, 0, 0, 0, 0, 0, 0, 0, 0, 0, 0, 0, 0, 0, 0, 0, 0, 0, 0, 0, 0, 0, 0, 0, 0, 0, 0, 0, 0, 0, 0, 0, 0, 0, 0, 0, 3, 2, 2, 3, 2, 3, 2, 3, 3, 3, 2, 2, 2, 3, 2, 2, 2, 2, 3, 3, 3, 3, 3, 3, 2, 2, 2, 2, 3, 3, 3, 3, 3, 3, 2, 2, 2, 2, 3, 3, 2, 2, 3, 2, 2, 2, 3, 3, 2, 3, 3, 2, 3, 2, 3, 2, 3, 3, 2, 2, 3, 3, 3, 2, 3, 2, 2, 3, 3, 3, 2, 2, 3, 3, 3, 2, 2, 3, 2, 2, 2, 2, 3, 2, 2, 3, 3, 3, 2, 2, 2, 3, 3, 3, 2, 3, 3, 3, 2, 0, 2, 2, 2, 2, 2, 2, 2, 3, 2, 2, 0, 3, 0, 3, 2, 2, 2, 2, 3, 3, 0, 2, 0, 3, 2, 3, 3, 3, 2, 2, 3, 2, 0, 2, 2, 3, 3, 3, 2, 2, 3, 3, 2, 3, 2, 2, 2, 2, 2, 3, 3, 3, 3, 2, 2, 2, 3, 3, 3, 2, 2, 2, 3, 3, 3, 3, 3, 2, 2, 2, 3, 3, 3, 2, 2, 2, 3, 3, 3, 2, 2, 2, 3, 3, 0, 2, 3, 2, 3, 3, 2, 3, 3, 3, 2, 2, 2, 3, 2, 2, 3, 3, 3, 3, 2, 3, 2, 2, 2, 3, 2, 2, 2, 2, 2, 0, 3, 2, 3, 2, 3, 3, 3, 2, 3, 3, 4, 4, 4, 4, 5, 5, 5, 5])
_uv = me_cube_001.uv_layers.new(name='UVMap')
_uv.uv.foreach_set('vector', [0.375, 0.2188, 0.625, 0.2188, 0.625, 0.25, 0.375, 0.25, 0.375, 0.469, 0.625, 0.469, 0.625, 0.5, 0.375, 0.5, 0.3972, 0.7188, 0.6028, 0.7188, 0.6028, 0.7302, 0.3972, 0.7302, 0.375, 0.969, 0.625, 0.969, 0.625, 1.0, 0.375, 1.0, 0.344, 0.7188, 0.375, 0.7188, 0.375, 0.75, 0.344, 0.75, 0.844, 0.7188, 0.875, 0.7188, 0.875, 0.75, 0.844, 0.75, 0.7189, 0.7188, 0.7509, 0.7188, 0.7509, 0.75, 0.7189, 0.75, 0.2181, 0.7188, 0.2491, 0.7188, 0.2491, 0.75, 0.2181, 0.75, 0.375, 0.8439, 0.625, 0.8439, 0.625, 0.8759, 0.375, 0.8759, 0.375, 0.3431, 0.625, 0.3431, 0.625, 0.3741, 0.375, 0.3741, 0.375, 0.3043, 0.625, 0.3043, 0.625, 0.3121, 0.375, 0.3121, 0.1715, 0.6562, 0.1793, 0.6562, 0.1793, 0.6562, 0.1715, 0.6562, 0.7819, 0.7188, 0.8129, 0.7188, 0.8129, 0.75, 0.7819, 0.75, 0.375, 0.9069, 0.625, 0.9069, 0.625, 0.9379, 0.375, 0.9379, 0.7819, 0.5938, 0.8129, 0.5938, 0.8129, 0.625, 0.7819, 0.625, 0.1793, 0.5938, 0.1871, 0.5938, 0.1871, 0.625, 0.1793, 0.625, 0.2181, 0.5938, 0.2491, 0.5938, 0.2491, 0.625, 0.2181, 0.625, 0.7189, 0.5938, 0.7509, 0.5938, 0.7509, 0.625, 0.7189, 0.625, 0.8207, 0.6875, 0.8129, 0.6875, 0.8129, 0.6875, 0.8207, 0.6875, 0.344, 0.5938, 0.375, 0.5938, 0.375, 0.625, 0.344, 0.625, 0.3972, 0.5938, 0.6028, 0.5938, 0.6028, 0.625, 0.3972, 0.625, 0.375, 0.09375, 0.625, 0.09375, 0.625, 0.125, 0.375, 0.125, 0.375, 0.03125, 0.625, 0.03125, 0.625, 0.0625, 0.375, 0.0625, 0.7819, 0.6562, 0.8129, 0.6562, 0.8129, 0.6875, 0.7819, 0.6875, 0.1871, 0.6562, 0.1871, 0.6875, 0.1871, 0.6875, 0.1871, 0.6562, 0.2181, 0.6562, 0.2491, 0.6562, 0.2491, 0.6875, 0.2181, 0.6875, 0.7189, 0.6562, 0.7509, 0.6562, 0.7509, 0.6875, 0.7189, 0.6875, 0.8129, 0.5938, 0.8129, 0.5625, 0.8129, 0.5625, 0.8129, 0.5938, 0.344, 0.6562, 0.375, 0.6562, 0.375, 0.6875, 0.344, 0.6875, 0.3972, 0.6562, 0.6028, 0.6562, 0.6028, 0.6875, 0.3972, 0.6875, 0.375, 0.0, 0.625, 0.0, 0.625, 0.03125, 0.375, 0.03125, 0.7819, 0.6875, 0.8129, 0.6875, 0.8129, 0.7188, 0.7819, 0.7188, 0.2811, 0.6562, 0.3131, 0.6562, 0.3131, 0.6562, 0.2811, 0.6562, 0.2181, 0.6875, 0.2491, 0.6875, 0.2491, 0.7188, 0.2181, 0.7188, 0.7189, 0.6875, 0.7509, 0.6875, 0.7509, 0.7188, 0.7189, 0.7188, 0.844, 0.6875, 0.875, 0.6875, 0.875, 0.7188, 0.844, 0.7188, 0.344, 0.6875, 0.375, 0.6875, 0.375, 0.7188, 0.344, 0.7188, 0.3972, 0.6875, 0.6028, 0.6875, 0.6028, 0.7188, 0.3972, 0.7188, 0.3972, 0.5312, 0.6028, 0.5312, 0.6028, 0.5625, 0.3972, 0.5625, 0.344, 0.5312, 0.375, 0.5312, 0.375, 0.5625, 0.344, 0.5625, 0.844, 0.5312, 0.875, 0.5312, 0.875, 0.5625, 0.844, 0.5625, 0.7189, 0.5312, 0.7509, 0.5312, 0.7509, 0.5625, 0.7189, 0.5625, 0.2181, 0.5312, 0.2491, 0.5312, 0.2491, 0.5625, 0.2181, 0.5625, 0.2811, 0.6875, 0.2811, 0.6562, 0.2811, 0.6562, 0.2811, 0.6875, 0.7819, 0.5312, 0.8129, 0.5312, 0.8129, 0.5625, 0.7819, 0.5625, 0.375, 0.1562, 0.625, 0.1562, 0.625, 0.1875, 0.375, 0.1875, 0.7819, 0.5, 0.8129, 0.5, 0.8129, 0.5312, 0.7819, 0.5312, 0.3131, 0.5938, 0.2811, 0.5938, 0.2811, 0.5938, 0.3131, 0.5938, 0.2181, 0.5, 0.2491, 0.5, 0.2491, 0.5312, 0.2181, 0.5312, 0.7189, 0.5, 0.7509, 0.5, 0.7509, 0.5312, 0.7189, 0.5312, 0.844, 0.5, 0.875, 0.5, 0.875, 0.5312, 0.844, 0.5312, 0.344, 0.5, 0.375, 0.5, 0.375, 0.5312, 0.344, 0.5312, 0.3972, 0.5198, 0.6028, 0.5198, 0.6028, 0.5312, 0.3972, 0.5312, 0.375, 0.1875, 0.625, 0.1875, 0.625, 0.2188, 0.375, 0.2188, 0.8207, 0.6875, 0.8129, 0.6875, 0.8129, 0.6875, 0.8207, 0.6875, 0.844, 0.5625, 0.875, 0.5625, 0.875, 0.5625, 0.844, 0.5625, 0.844, 0.5625, 0.875, 0.5625, 0.875, 0.5625, 0.844, 0.5625, 0.625, 0.09375, 0.625, 0.0625, 0.625, 0.0625, 0.625, 0.09375, 0.8129, 0.6562, 0.8129, 0.625, 0.8129, 0.625, 0.8129, 0.6562, 0.625, 0.1562, 0.625, 0.125, 0.625, 0.125, 0.625, 0.1562, 0.8129, 0.6562, 0.8129, 0.625, 0.8129, 0.625, 0.8129, 0.6562, 0.625, 0.1562, 0.625, 0.125, 0.625, 0.125, 0.625, 0.1562, 0.625, 0.09375, 0.625, 0.0625, 0.625, 0.0625, 0.625, 0.09375, 0.625, 0.1562, 0.625, 0.125, 0.625, 0.125, 0.625, 0.1562, 0.8129, 0.6562, 0.8129, 0.625, 0.8129, 0.625, 0.8129, 0.6562, 0.8129, 0.5938, 0.8129, 0.5625, 0.8129, 0.5625, 0.8129, 0.5938, 0.844, 0.5938, 0.875, 0.5938, 0.875, 0.625, 0.844, 0.625, 0.844, 0.6562, 0.875, 0.6562, 0.875, 0.6875, 0.844, 0.6875, 0.8129, 0.5938, 0.8129, 0.5625, 0.8129, 0.5625, 0.8129, 0.5938, 0.8572, 0.5625, 0.8618, 0.5625, 0.8617, 0.5625, 0.8572, 0.5625, 0.8207, 0.6875, 0.8129, 0.6875, 0.8129, 0.6875, 0.8207, 0.6875, 0.625, 0.09375, 0.625, 0.0625, 0.625, 0.0625, 0.625, 0.09375, 0.8664, 0.6875, 0.8525, 0.6875, 0.8526, 0.6875, 0.8664, 0.6875, 0.8362, 0.5625, 0.844, 0.5625, 0.844, 0.5625, 0.8362, 0.5625, 0.8362, 0.6562, 0.844, 0.6562, 0.844, 0.6875, 0.8362, 0.6875, 0.8362, 0.5938, 0.844, 0.5938, 0.844, 0.625, 0.8362, 0.625, 0.8362, 0.5625, 0.844, 0.5625, 0.844, 0.5625, 0.8362, 0.5625, 0.8362, 0.5625, 0.844, 0.5625, 0.844, 0.5625, 0.8362, 0.5625, 0.875, 0.6875, 0.844, 0.6875, 0.844, 0.6875, 0.875, 0.6875, 0.8362, 0.5, 0.844, 0.5, 0.844, 0.5312, 0.8362, 0.5312, 0.125, 0.5, 0.156, 0.5, 0.156, 0.5312, 0.125, 0.5312, 0.125, 0.5312, 0.156, 0.5312, 0.156, 0.5625, 0.125, 0.5625, 0.8362, 0.5312, 0.844, 0.5312, 0.844, 0.5625, 0.8362, 0.5625, 0.8362, 0.6875, 0.844, 0.6875, 0.844, 0.7188, 0.8362, 0.7188, 0.125, 0.6875, 0.156, 0.6875, 0.156, 0.7188, 0.125, 0.7188, 0.125, 0.6562, 0.156, 0.6562, 0.156, 0.6875, 0.125, 0.6875, 0.875, 0.6875, 0.844, 0.6875, 0.844, 0.6875, 0.875, 0.6875, 0.125, 0.5938, 0.156, 0.5938, 0.156, 0.625, 0.125, 0.625, 0.125, 0.7188, 0.156, 0.7188, 0.156, 0.75, 0.125, 0.75, 0.375, 0.25, 0.625, 0.25, 0.625, 0.281, 0.375, 0.281, 0.8362, 0.7188, 0.844, 0.7188, 0.844, 0.75, 0.8362, 0.75, 0.375, 0.9612, 0.625, 0.9612, 0.625, 0.969, 0.375, 0.969, 0.375, 0.9457, 0.625, 0.9457, 0.625, 0.9535, 0.375, 0.9535, 0.8207, 0.7188, 0.8285, 0.7188, 0.8285, 0.75, 0.8207, 0.75, 0.8207, 0.6875, 0.8285, 0.6875, 0.8285, 0.7188, 0.8207, 0.7188, 0.8207, 0.5312, 0.8285, 0.5312, 0.8285, 0.5625, 0.8207, 0.5625, 0.8207, 0.5, 0.8285, 0.5, 0.8285, 0.5312, 0.8207, 0.5312, 0.8207, 0.5625, 0.8285, 0.5625, 0.8285, 0.5625, 0.8207, 0.5625, 0.8207, 0.5625, 0.8285, 0.5625, 0.8285, 0.5625, 0.8207, 0.5625, 0.8251, 0.6818, 0.8251, 0.6562, 0.8251, 0.6562, 0.8251, 0.6818, 0.8249, 0.5938, 0.8249, 0.5679, 0.8249, 0.5679, 0.8249, 0.5938, 0.8207, 0.5625, 0.8285, 0.5625, 0.8285, 0.5625, 0.8207, 0.5625, 0.8362, 0.6875, 0.8285, 0.6875, 0.8285, 0.6875, 0.8362, 0.6875, 0.8362, 0.6875, 0.8285, 0.6875, 0.8285, 0.6875, 0.8362, 0.6875, 0.3131, 0.6562, 0.344, 0.6562, 0.344, 0.6562, 0.3131, 0.6562, 0.375, 0.4381, 0.375, 0.469, 0.375, 0.469, 0.375, 0.4381, 0.156, 0.75, 0.156, 0.7188, 0.156, 0.7188, 0.156, 0.75, 0.375, 0.2888, 0.375, 0.2965, 0.375, 0.2965, 0.375, 0.2888, 0.8362, 0.6875, 0.8285, 0.6875, 0.8285, 0.6875, 0.8362, 0.6875, 0.1638, 0.5938, 0.1715, 0.5938, 0.1715, 0.625, 0.1638, 0.625, 0.2811, 0.75, 0.2811, 0.7188, 0.2811, 0.7188, 0.2811, 0.75, 0.375, 0.2888, 0.625, 0.2888, 0.625, 0.2965, 0.375, 0.2965, 0.375, 0.8119, 0.375, 0.8439, 0.375, 0.8439, 0.375, 0.8119, 0.8285, 0.6818, 0.8251, 0.6818, 0.8251, 0.6818, 0.8285, 0.6818, 0.125, 0.5625, 0.156, 0.5625, 0.156, 0.5938, 0.125, 0.5938, 0.8362, 0.5625, 0.844, 0.5625, 0.844, 0.5938, 0.8362, 0.5938, 0.8129, 0.625, 0.8129, 0.5938, 0.8129, 0.5938, 0.8129, 0.625, 0.844, 0.5625, 0.875, 0.5625, 0.875, 0.5938, 0.844, 0.5938, 0.8129, 0.625, 0.8129, 0.5938, 0.8129, 0.5938, 0.8129, 0.625, 0.625, 0.1875, 0.625, 0.1562, 0.625, 0.1562, 0.625, 0.1875, 0.625, 0.1875, 0.625, 0.1562, 0.625, 0.1562, 0.625, 0.1875, 0.625, 0.1875, 0.625, 0.1562, 0.625, 0.1562, 0.625, 0.1875, 0.375, 0.125, 0.625, 0.125, 0.625, 0.1562, 0.375, 0.1562, 0.8129, 0.625, 0.8129, 0.5938, 0.8129, 0.5938, 0.8129, 0.625, 0.3972, 0.5625, 0.6028, 0.5625, 0.6028, 0.5938, 0.3972, 0.5938, 0.344, 0.5625, 0.375, 0.5625, 0.375, 0.5938, 0.344, 0.5938, 0.7189, 0.5625, 0.7509, 0.5625, 0.7509, 0.5938, 0.7189, 0.5938, 0.2181, 0.5625, 0.2491, 0.5625, 0.2491, 0.5938, 0.2181, 0.5938, 0.344, 0.5938, 0.3131, 0.5938, 0.3131, 0.5938, 0.344, 0.5938, 0.7819, 0.5625, 0.8129, 0.5625, 0.8129, 0.5938, 0.7819, 0.5938, 0.8249, 0.5679, 0.8285, 0.5679, 0.8285, 0.5679, 0.8249, 0.5679, 0.1871, 0.5, 0.1871, 0.5312, 0.1871, 0.5312, 0.1871, 0.5, 0.375, 0.281, 0.625, 0.281, 0.625, 0.2888, 0.375, 0.2888, 0.1793, 0.5938, 0.1715, 0.5938, 0.1715, 0.5938, 0.1793, 0.5938, 0.156, 0.5938, 0.1638, 0.5938, 0.1638, 0.625, 0.156, 0.625, 0.844, 0.6875, 0.8362, 0.6875, 0.8362, 0.6875, 0.844, 0.6875, 0.1871, 0.5938, 0.1793, 0.5938, 0.1793, 0.5938, 0.1871, 0.5938, 0.156, 0.6875, 0.156, 0.6562, 0.156, 0.6562, 0.156, 0.6875, 0.344, 0.7188, 0.344, 0.75, 0.344, 0.75, 0.344, 0.7188, 0.156, 0.7188, 0.156, 0.6875, 0.156, 0.6875, 0.156, 0.7188, 0.844, 0.6875, 0.8362, 0.6875, 0.8362, 0.6875, 0.844, 0.6875, 0.844, 0.6875, 0.8362, 0.6875, 0.8362, 0.6875, 0.844, 0.6875, 0.375, 0.9535, 0.625, 0.9535, 0.625, 0.9612, 0.375, 0.9612, 0.8285, 0.7188, 0.8362, 0.7188, 0.8362, 0.75, 0.8285, 0.75, 0.8285, 0.6875, 0.8362, 0.6875, 0.8362, 0.7188, 0.8285, 0.7188, 0.8285, 0.5312, 0.8362, 0.5312, 0.8362, 0.5625, 0.8285, 0.5625, 0.8285, 0.5, 0.8362, 0.5, 0.8362, 0.5312, 0.8285, 0.5312, 0.8285, 0.5625, 0.8362, 0.5625, 0.8362, 0.5625, 0.8285, 0.5625, 0.8285, 0.5625, 0.8362, 0.5625, 0.8362, 0.5625, 0.8285, 0.5625, 0.8251, 0.6307, 0.8285, 0.6307, 0.8285, 0.6307, 0.8251, 0.6307, 0.8285, 0.6196, 0.8249, 0.6196, 0.8249, 0.6196, 0.8285, 0.6196, 0.8285, 0.5625, 0.8362, 0.5625, 0.8362, 0.5625, 0.8285, 0.5625, 0.1871, 0.5312, 0.1871, 0.5625, 0.1871, 0.5625, 0.1871, 0.5312, 0.8129, 0.5625, 0.8207, 0.5625, 0.8207, 0.5938, 0.8129, 0.5938, 0.8129, 0.5625, 0.8207, 0.5625, 0.8207, 0.5625, 0.8129, 0.5625, 0.8129, 0.6562, 0.8207, 0.6562, 0.8207, 0.6875, 0.8129, 0.6875, 0.8129, 0.5938, 0.8207, 0.5938, 0.8207, 0.625, 0.8129, 0.625, 0.8129, 0.5625, 0.8207, 0.5625, 0.8207, 0.5625, 0.8129, 0.5625, 0.8129, 0.5625, 0.8207, 0.5625, 0.8207, 0.5625, 0.8129, 0.5625, 0.8129, 0.5, 0.8207, 0.5, 0.8207, 0.5312, 0.8129, 0.5312, 0.8129, 0.5312, 0.8207, 0.5312, 0.8207, 0.5625, 0.8129, 0.5625, 0.8129, 0.6875, 0.8207, 0.6875, 0.8207, 0.7188, 0.8129, 0.7188, 0.8129, 0.7188, 0.8207, 0.7188, 0.8207, 0.75, 0.8129, 0.75, 0.375, 0.9379, 0.625, 0.9379, 0.625, 0.9457, 0.375, 0.9457, 0.8285, 0.6875, 0.8207, 0.6875, 0.8207, 0.6875, 0.8285, 0.6875, 0.8285, 0.6875, 0.8207, 0.6875, 0.8207, 0.6875, 0.8285, 0.6875, 0.1638, 0.5938, 0.156, 0.5938, 0.156, 0.5938, 0.1638, 0.5938, 0.344, 0.6562, 0.344, 0.6875, 0.344, 0.6875, 0.344, 0.6562, 0.1793, 0.6562, 0.1871, 0.6562, 0.1871, 0.6562, 0.1793, 0.6562, 0.1871, 0.5625, 0.1871, 0.5938, 0.1871, 0.5938, 0.1871, 0.5625, 0.8285, 0.6875, 0.8207, 0.6875, 0.8207, 0.6875, 0.8285, 0.6875, 0.1715, 0.5938, 0.1793, 0.5938, 0.1793, 0.625, 0.1715, 0.625, 0.375, 0.9612, 0.375, 0.969, 0.375, 0.969, 0.375, 0.9612, 0.375, 0.2965, 0.625, 0.2965, 0.625, 0.3043, 0.375, 0.3043, 0.1715, 0.625, 0.1793, 0.625, 0.1793, 0.6562, 0.1715, 0.6562, 0.8129, 0.625, 0.8207, 0.625, 0.8207, 0.6562, 0.8129, 0.6562, 0.8318, 0.6562, 0.8318, 0.6818, 0.8318, 0.6818, 0.8318, 0.6562, 0.156, 0.625, 0.1638, 0.625, 0.1638, 0.6562, 0.156, 0.6562, 0.1638, 0.625, 0.1715, 0.625, 0.1715, 0.6562, 0.1638, 0.6562, 0.832, 0.5938, 0.832, 0.6196, 0.832, 0.6196, 0.832, 0.5938, 0.125, 0.625, 0.156, 0.625, 0.156, 0.6562, 0.125, 0.6562, 0.8362, 0.625, 0.844, 0.625, 0.844, 0.6562, 0.8362, 0.6562, 0.625, 0.125, 0.625, 0.09375, 0.625, 0.09375, 0.625, 0.125, 0.844, 0.625, 0.875, 0.625, 0.875, 0.6562, 0.844, 0.6562, 0.8129, 0.6875, 0.8129, 0.6562, 0.8129, 0.6562, 0.8129, 0.6875, 0.625, 0.125, 0.625, 0.09375, 0.625, 0.09375, 0.625, 0.125, 0.8129, 0.6875, 0.8129, 0.6562, 0.8129, 0.6562, 0.8129, 0.6875, 0.8129, 0.6875, 0.8129, 0.6562, 0.8129, 0.6562, 0.8129, 0.6875, 0.625, 0.125, 0.625, 0.09375, 0.625, 0.09375, 0.625, 0.125, 0.3972, 0.625, 0.6028, 0.625, 0.6028, 0.6562, 0.3972, 0.6562, 0.344, 0.625, 0.375, 0.625, 0.375, 0.6562, 0.344, 0.6562, 0.7189, 0.625, 0.7509, 0.625, 0.7509, 0.6562, 0.7189, 0.6562, 0.2181, 0.625, 0.2491, 0.625, 0.2491, 0.6562, 0.2181, 0.6562, 0.1793, 0.625, 0.1871, 0.625, 0.1871, 0.6562, 0.1793, 0.6562, 0.7819, 0.625, 0.8129, 0.625, 0.8129, 0.6562, 0.7819, 0.6562, 0.375, 0.0625, 0.625, 0.0625, 0.625, 0.09375, 0.375, 0.09375, 0.8285, 0.6196, 0.832, 0.6196, 0.8362, 0.625, 0.8285, 0.625, 0.832, 0.5679, 0.8285, 0.5679, 0.8285, 0.5625, 0.8362, 0.5625, 0.832, 0.5938, 0.832, 0.5679, 0.8362, 0.5625, 0.8362, 0.5938, 0.832, 0.6196, 0.832, 0.5938, 0.8362, 0.5938, 0.8362, 0.625, 0.8249, 0.6196, 0.8285, 0.6196, 0.8285, 0.625, 0.8207, 0.625, 0.8285, 0.5679, 0.8249, 0.5679, 0.8207, 0.5625, 0.8285, 0.5625, 0.8249, 0.5679, 0.8249, 0.5938, 0.8207, 0.5938, 0.8207, 0.5625, 0.8249, 0.5938, 0.8249, 0.6196, 0.8207, 0.625, 0.8207, 0.5938, 0.8318, 0.6307, 0.8285, 0.6307, 0.8285, 0.625, 0.8362, 0.625, 0.8285, 0.6818, 0.8318, 0.6818, 0.8362, 0.6875, 0.8285, 0.6875, 0.8318, 0.6818, 0.8318, 0.6562, 0.8362, 0.6562, 0.8362, 0.6875, 0.8285, 0.6307, 0.8251, 0.6307, 0.8207, 0.625, 0.8285, 0.625, 0.8251, 0.6818, 0.8285, 0.6818, 0.8285, 0.6875, 0.8207, 0.6875, 0.8251, 0.6562, 0.8251, 0.6818, 0.8207, 0.6875, 0.8207, 0.6562, 0.8318, 0.6562, 0.8318, 0.6307, 0.8362, 0.625, 0.8362, 0.6562, 0.8251, 0.6307, 0.8251, 0.6562, 0.8207, 0.6562, 0.8207, 0.625, 0.8285, 0.6196, 0.8249, 0.6196, 0.8249, 0.6196, 0.8285, 0.6196, 0.8285, 0.6562, 0.8318, 0.6562, 0.8318, 0.6562, 0.8285, 0.6562, 0.832, 0.5938, 0.8285, 0.5938, 0.8285, 0.5938, 0.832, 0.5938, 0.8249, 0.5938, 0.8249, 0.5679, 0.8249, 0.5679, 0.8249, 0.5938, 0.8285, 0.5938, 0.832, 0.5938, 0.832, 0.5938, 0.8285, 0.5938, 0.8251, 0.6818, 0.8251, 0.6562, 0.8251, 0.6562, 0.8251, 0.6818, 0.8251, 0.6562, 0.8251, 0.6307, 0.8251, 0.6307, 0.8251, 0.6562, 0.8285, 0.6307, 0.8318, 0.6307, 0.8318, 0.6307, 0.8285, 0.6307, 0.8249, 0.6196, 0.8249, 0.5938, 0.8249, 0.5938, 0.8249, 0.6196, 0.8318, 0.6307, 0.8318, 0.6562, 0.8318, 0.6562, 0.8318, 0.6307, 0.832, 0.6196, 0.8285, 0.6196, 0.8285, 0.6196, 0.832, 0.6196, 0.8251, 0.6562, 0.8251, 0.6307, 0.8251, 0.6307, 0.8251, 0.6562, 0.8285, 0.5679, 0.832, 0.5679, 0.832, 0.5679, 0.8285, 0.5679, 0.8285, 0.6307, 0.8318, 0.6307, 0.8318, 0.6307, 0.8285, 0.6307, 0.832, 0.5679, 0.832, 0.5938, 0.832, 0.5938, 0.832, 0.5679, 0.8318, 0.6818, 0.8285, 0.6818, 0.8285, 0.6818, 0.8318, 0.6818, 0.8251, 0.6562, 0.8285, 0.6562, 0.8285, 0.6818, 0.8251, 0.6818, 0.8285, 0.6562, 0.8318, 0.6562, 0.8318, 0.6818, 0.8285, 0.6818, 0.8318, 0.6818, 0.8285, 0.6818, 0.8285, 0.6818, 0.8318, 0.6818, 0.8285, 0.6818, 0.8251, 0.6818, 0.8251, 0.6818, 0.8285, 0.6818, 0.8251, 0.6562, 0.8285, 0.6562, 0.8285, 0.6562, 0.8251, 0.6562, 0.8318, 0.6562, 0.8318, 0.6818, 0.8318, 0.6818, 0.8318, 0.6562, 0.8285, 0.6307, 0.8318, 0.6307, 0.8318, 0.6562, 0.8285, 0.6562, 0.8251, 0.6307, 0.8285, 0.6307, 0.8285, 0.6562, 0.8251, 0.6562, 0.8251, 0.6307, 0.8285, 0.6307, 0.8285, 0.6307, 0.8251, 0.6307, 0.8318, 0.6562, 0.8285, 0.6562, 0.8285, 0.6562, 0.8318, 0.6562, 0.8318, 0.6307, 0.8318, 0.6562, 0.8318, 0.6562, 0.8318, 0.6307, 0.8285, 0.6562, 0.8251, 0.6562, 0.8251, 0.6562, 0.8285, 0.6562, 0.8249, 0.5938, 0.8285, 0.5938, 0.8285, 0.6196, 0.8249, 0.6196, 0.8285, 0.5938, 0.832, 0.5938, 0.832, 0.6196, 0.8285, 0.6196, 0.832, 0.6196, 0.8285, 0.6196, 0.8285, 0.6196, 0.832, 0.6196, 0.8249, 0.6196, 0.8249, 0.5938, 0.8249, 0.5938, 0.8249, 0.6196, 0.8249, 0.5938, 0.8285, 0.5938, 0.8285, 0.5938, 0.8249, 0.5938, 0.832, 0.5938, 0.832, 0.6196, 0.832, 0.6196, 0.832, 0.5938, 0.8249, 0.5679, 0.8285, 0.5679, 0.8285, 0.5938, 0.8249, 0.5938, 0.8285, 0.5679, 0.832, 0.5679, 0.832, 0.5938, 0.8285, 0.5938, 0.832, 0.5679, 0.832, 0.5938, 0.832, 0.5938, 0.832, 0.5679, 0.8285, 0.5938, 0.8249, 0.5938, 0.8249, 0.5938, 0.8285, 0.5938, 0.8249, 0.5679, 0.8285, 0.5679, 0.8285, 0.5679, 0.8249, 0.5679, 0.8285, 0.5679, 0.832, 0.5679, 0.832, 0.5679, 0.8285, 0.5679, 0.8285, 0.5679, 0.832, 0.5679, 0.832, 0.5679, 0.8285, 0.5679, 0.8249, 0.5679, 0.8285, 0.5679, 0.8285, 0.5679, 0.8249, 0.5679, 0.8285, 0.5938, 0.8249, 0.5938, 0.8249, 0.5938, 0.8285, 0.5937, 0.832, 0.5679, 0.832, 0.5938, 0.832, 0.5938, 0.832, 0.5679, 0.8249, 0.5938, 0.8249, 0.5679, 0.8249, 0.5679, 0.8249, 0.5938, 0.832, 0.5938, 0.8285, 0.5938, 0.8285, 0.5937, 0.832, 0.5938, 0.832, 0.5938, 0.832, 0.6196, 0.832, 0.6196, 0.832, 0.5938, 0.8249, 0.5938, 0.8285, 0.5938, 0.8285, 0.5938, 0.8249, 0.5938, 0.8249, 0.6196, 0.8249, 0.5938, 0.8249, 0.5938, 0.8249, 0.6196, 0.8285, 0.6196, 0.8249, 0.6196, 0.8249, 0.6196, 0.8285, 0.6196, 0.8285, 0.5938, 0.832, 0.5938, 0.832, 0.5938, 0.8285, 0.5938, 0.832, 0.6196, 0.8285, 0.6196, 0.8285, 0.6196, 0.832, 0.6196, 0.8285, 0.6563, 0.8251, 0.6562, 0.8251, 0.6562, 0.8285, 0.6562, 0.8318, 0.6307, 0.8318, 0.6562, 0.8318, 0.6562, 0.8318, 0.6307, 0.8318, 0.6562, 0.8285, 0.6563, 0.8285, 0.6562, 0.8318, 0.6562, 0.8251, 0.6307, 0.8285, 0.6307, 0.8285, 0.6307, 0.8251, 0.6307, 0.8285, 0.6307, 0.8318, 0.6307, 0.8318, 0.6307, 0.8285, 0.6307, 0.8251, 0.6562, 0.8251, 0.6307, 0.8251, 0.6307, 0.8251, 0.6562, 0.8318, 0.6562, 0.8318, 0.6818, 0.8318, 0.6818, 0.8318, 0.6562, 0.8251, 0.6562, 0.8285, 0.6562, 0.8285, 0.6562, 0.8251, 0.6562, 0.8285, 0.6818, 0.8251, 0.6818, 0.8251, 0.6818, 0.8285, 0.6818, 0.8318, 0.6818, 0.8285, 0.6818, 0.8285, 0.6818, 0.8318, 0.6818, 0.8251, 0.6818, 0.8251, 0.6562, 0.8251, 0.6562, 0.8251, 0.6818, 0.8285, 0.6562, 0.8318, 0.6562, 0.8318, 0.6562, 0.8285, 0.6562, 0.8318, 0.6562, 0.8318, 0.6818, 0.8318, 0.6818, 0.8318, 0.6562, 0.8251, 0.6562, 0.8285, 0.6562, 0.8285, 0.6562, 0.8251, 0.6562, 0.8285, 0.6818, 0.8251, 0.6818, 0.8251, 0.6818, 0.8285, 0.6818, 0.8318, 0.6818, 0.8285, 0.6818, 0.8285, 0.6818, 0.8318, 0.6818, 0.8251, 0.6818, 0.8251, 0.6562, 0.8251, 0.6562, 0.8251, 0.6818, 0.8285, 0.6562, 0.8318, 0.6562, 0.8318, 0.6562, 0.8285, 0.6562, 0.8285, 0.6562, 0.8251, 0.6562, 0.8251, 0.6562, 0.8285, 0.6562, 0.8318, 0.6307, 0.8318, 0.6562, 0.8318, 0.6562, 0.8318, 0.6307, 0.8318, 0.6562, 0.8285, 0.6562, 0.8285, 0.6562, 0.8318, 0.6562, 0.8251, 0.6307, 0.8285, 0.6307, 0.8285, 0.6307, 0.8251, 0.6307, 0.8285, 0.6307, 0.8318, 0.6307, 0.8318, 0.6307, 0.8285, 0.6307, 0.8251, 0.6562, 0.8251, 0.6307, 0.8251, 0.6307, 0.8251, 0.6562, 0.8251, 0.6562, 0.8251, 0.6307, 0.8251, 0.6307, 0.8251, 0.6562, 0.8285, 0.6307, 0.8318, 0.6307, 0.8318, 0.6307, 0.8285, 0.6307, 0.8251, 0.6307, 0.8285, 0.6307, 0.8285, 0.6307, 0.8251, 0.6307, 0.8318, 0.6562, 0.8285, 0.6562, 0.8285, 0.6563, 0.8318, 0.6562, 0.8318, 0.6307, 0.8318, 0.6562, 0.8318, 0.6562, 0.8318, 0.6307, 0.8285, 0.6562, 0.8251, 0.6562, 0.8251, 0.6562, 0.8285, 0.6563, 0.832, 0.5938, 0.832, 0.6196, 0.832, 0.6196, 0.832, 0.5938, 0.8249, 0.5938, 0.8285, 0.5938, 0.8285, 0.5938, 0.8249, 0.5938, 0.8249, 0.6196, 0.8249, 0.5938, 0.8249, 0.5938, 0.8249, 0.6196, 0.832, 0.6196, 0.8285, 0.6196, 0.8285, 0.6196, 0.832, 0.6196, 0.8285, 0.5938, 0.832, 0.5938, 0.832, 0.5938, 0.8285, 0.5938, 0.8285, 0.6196, 0.8249, 0.6196, 0.8249, 0.6196, 0.8285, 0.6196, 0.8285, 0.6196, 0.8249, 0.6196, 0.8249, 0.6196, 0.8285, 0.6196, 0.8285, 0.5938, 0.832, 0.5938, 0.832, 0.5938, 0.8285, 0.5938, 0.832, 0.6196, 0.8285, 0.6196, 0.8285, 0.6196, 0.832, 0.6196, 0.8249, 0.6196, 0.8249, 0.5938, 0.8249, 0.5938, 0.8249, 0.6196, 0.8249, 0.5938, 0.8285, 0.5938, 0.8285, 0.5938, 0.8249, 0.5938, 0.832, 0.5938, 0.832, 0.6196, 0.832, 0.6196, 0.832, 0.5938, 0.832, 0.5937, 0.8285, 0.5937, 0.8285, 0.5938, 0.832, 0.5938, 0.8249, 0.5938, 0.8249, 0.5679, 0.8249, 0.5679, 0.8249, 0.5938, 0.832, 0.5679, 0.832, 0.5937, 0.832, 0.5938, 0.832, 0.5679, 0.8285, 0.5937, 0.8249, 0.5938, 0.8249, 0.5938, 0.8285, 0.5938, 0.8249, 0.5679, 0.8285, 0.5679, 0.8285, 0.5679, 0.8249, 0.5679, 0.8285, 0.5679, 0.832, 0.5679, 0.832, 0.5679, 0.8285, 0.5679, 0.8285, 0.5679, 0.832, 0.5679, 0.832, 0.5679, 0.8285, 0.5679, 0.8249, 0.5679, 0.8285, 0.5679, 0.8285, 0.5679, 0.8249, 0.5679, 0.8285, 0.5938, 0.8249, 0.5938, 0.8249, 0.5938, 0.8285, 0.5938, 0.832, 0.5679, 0.832, 0.5938, 0.832, 0.5938, 0.832, 0.5679, 0.8249, 0.5938, 0.8249, 0.5679, 0.8249, 0.5679, 0.8249, 0.5938, 0.832, 0.5938, 0.8285, 0.5938, 0.8285, 0.5938, 0.832, 0.5938, 0.8285, 0.5679, 0.832, 0.5679, 0.832, 0.5679, 0.8285, 0.5679, 0.8249, 0.5679, 0.8285, 0.5679, 0.8285, 0.5679, 0.8249, 0.5679, 0.8249, 0.5938, 0.8249, 0.5938, 0.8249, 0.5938, 0.8249, 0.5938, 0.832, 0.5679, 0.832, 0.5938, 0.832, 0.5938, 0.832, 0.5679, 0.8249, 0.5938, 0.8249, 0.5679, 0.8249, 0.5679, 0.8249, 0.5938, 0.8249, 0.5938, 0.8285, 0.5938, 0.8285, 0.5938, 0.8249, 0.5938, 0.832, 0.5938, 0.8285, 0.5937, 0.8285, 0.5938, 0.832, 0.5938, 0.8249, 0.5938, 0.8249, 0.5679, 0.8249, 0.5679, 0.8249, 0.5938, 0.832, 0.5679, 0.832, 0.5938, 0.832, 0.5938, 0.832, 0.5679, 0.8285, 0.5937, 0.8249, 0.5938, 0.8249, 0.5938, 0.8285, 0.5938, 0.8285, 0.5679, 0.832, 0.5679, 0.832, 0.5679, 0.8285, 0.5679, 0.832, 0.5679, 0.8285, 0.5679, 0.8285, 0.5679, 0.832, 0.5679, 0.832, 0.5938, 0.8285, 0.5938, 0.8285, 0.5938, 0.832, 0.5938, 0.8249, 0.5938, 0.8249, 0.5679, 0.8249, 0.5679, 0.8249, 0.5938, 0.832, 0.5679, 0.832, 0.5938, 0.832, 0.5938, 0.832, 0.5679, 0.8285, 0.5938, 0.8249, 0.5938, 0.8249, 0.5938, 0.8285, 0.5938, 0.8249, 0.5679, 0.8285, 0.5679, 0.8285, 0.5679, 0.8249, 0.5679, 0.8285, 0.5679, 0.832, 0.5679, 0.832, 0.5679, 0.8285, 0.5679, 0.8285, 0.5679, 0.832, 0.5679, 0.832, 0.5679, 0.8285, 0.5679, 0.8249, 0.5679, 0.8285, 0.5679, 0.8285, 0.5679, 0.8249, 0.5679, 0.8285, 0.5938, 0.8249, 0.5938, 0.8249, 0.5938, 0.8285, 0.5937, 0.832, 0.5679, 0.832, 0.5938, 0.832, 0.5937, 0.832, 0.5679, 0.8249, 0.5938, 0.8249, 0.5679, 0.8249, 0.5679, 0.8249, 0.5938, 0.832, 0.5938, 0.8285, 0.5938, 0.8285, 0.5937, 0.832, 0.5937, 0.8249, 0.5679, 0.8285, 0.5679, 0.8285, 0.5679, 0.8249, 0.5679, 0.8285, 0.5679, 0.832, 0.5679, 0.832, 0.5679, 0.8285, 0.5679, 0.832, 0.5679, 0.832, 0.5679, 0.832, 0.5679, 0.832, 0.5679, 0.8249, 0.5679, 0.8249, 0.5679, 0.8249, 0.5679, 0.8249, 0.5679, 0.8285, 0.5679, 0.8249, 0.5679, 0.8249, 0.5679, 0.8285, 0.5679, 0.8249, 0.5679, 0.8285, 0.5679, 0.8285, 0.5679, 0.8249, 0.5679, 0.8285, 0.5938, 0.8249, 0.5938, 0.8249, 0.5938, 0.8285, 0.5938, 0.832, 0.5938, 0.8285, 0.5938, 0.8285, 0.5938, 0.832, 0.5938, 0.8285, 0.5938, 0.832, 0.5938, 0.832, 0.5938, 0.8285, 0.5938, 0.8285, 0.5938, 0.8249, 0.5938, 0.8249, 0.5938, 0.8285, 0.5938, 0.832, 0.5938, 0.832, 0.5938, 0.832, 0.5938, 0.832, 0.5938, 0.832, 0.5938, 0.8285, 0.5938, 0.8285, 0.5938, 0.832, 0.5938, 0.832, 0.6196, 0.8285, 0.6196, 0.8285, 0.6196, 0.832, 0.6196, 0.8285, 0.6196, 0.8249, 0.6196, 0.8249, 0.6196, 0.8285, 0.6196, 0.8249, 0.6196, 0.8249, 0.6196, 0.8249, 0.6196, 0.8249, 0.6196, 0.8249, 0.6196, 0.8285, 0.6196, 0.8285, 0.6196, 0.8249, 0.6196, 0.8285, 0.6196, 0.832, 0.6196, 0.832, 0.6196, 0.8285, 0.6196, 0.832, 0.6196, 0.832, 0.6196, 0.832, 0.6196, 0.832, 0.6196, 0.8664, 0.5625, 0.8664, 0.5625, 0.875, 0.5625, 0.875, 0.5625, 0.8664, 0.6875, 0.8664, 0.6875, 0.875, 0.6875, 0.875, 0.6875, 0.8525, 0.6875, 0.8664, 0.6875, 0.875, 0.6875, 0.844, 0.6875, 0.8664, 0.5625, 0.8525, 0.5625, 0.844, 0.5625, 0.875, 0.5625, 0.8664, 0.6875, 0.8526, 0.6875, 0.844, 0.6875, 0.875, 0.6875, 0.8526, 0.5625, 0.8664, 0.5625, 0.875, 0.5625, 0.844, 0.5625, 0.8526, 0.6875, 0.8525, 0.6875, 0.844, 0.6875, 0.844, 0.6875, 0.8525, 0.5625, 0.8526, 0.5625, 0.844, 0.5625, 0.844, 0.5625, 0.6028, 0.5198, 0.3972, 0.5198, 0.375, 0.5, 0.625, 0.5, 0.3972, 0.5198, 0.3972, 0.5312, 0.375, 0.5312, 0.375, 0.5, 0.6028, 0.7302, 0.6028, 0.7188, 0.625, 0.7188, 0.625, 0.75, 0.3972, 0.7302, 0.6028, 0.7302, 0.625, 0.75, 0.375, 0.75, 0.3972, 0.625, 0.3972, 0.6562, 0.375, 0.6562, 0.375, 0.625, 0.6028, 0.625, 0.6028, 0.5938, 0.625, 0.5938, 0.625, 0.625, 0.6028, 0.6875, 0.6028, 0.6562, 0.625, 0.6562, 0.625, 0.6875, 0.3972, 0.6875, 0.3972, 0.7188, 0.375, 0.7188, 0.375, 0.6875, 0.6028, 0.7188, 0.6028, 0.6875, 0.625, 0.6875, 0.625, 0.7188, 0.3972, 0.7188, 0.3972, 0.7302, 0.375, 0.75, 0.375, 0.7188, 0.3972, 0.5625, 0.3972, 0.5938, 0.375, 0.5938, 0.375, 0.5625, 0.6028, 0.5625, 0.6028, 0.5312, 0.625, 0.5312, 0.625, 0.5625, 0.3972, 0.5312, 0.3972, 0.5625, 0.375, 0.5625, 0.375, 0.5312, 0.6028, 0.5312, 0.6028, 0.5198, 0.625, 0.5, 0.625, 0.5312, 0.6028, 0.5938, 0.6028, 0.5625, 0.625, 0.5625, 0.625, 0.5938, 0.3972, 0.5938, 0.3972, 0.625, 0.375, 0.625, 0.375, 0.5938, 0.3972, 0.6562, 0.3972, 0.6875, 0.375, 0.6875, 0.375, 0.6562, 0.6028, 0.6562, 0.6028, 0.625, 0.625, 0.625, 0.625, 0.6562, 0.7509, 0.625, 0.7819, 0.625, 0.7819, 0.6562, 0.7509, 0.6562, 0.1871, 0.625, 0.2181, 0.625, 0.2181, 0.6562, 0.1871, 0.6562, 0.7509, 0.5625, 0.7819, 0.5625, 0.7819, 0.5938, 0.7509, 0.5938, 0.1871, 0.5625, 0.2181, 0.5625, 0.2181, 0.5938, 0.1871, 0.5938, 0.1871, 0.5, 0.2181, 0.5, 0.2181, 0.5312, 0.1871, 0.5312, 0.7509, 0.5, 0.7819, 0.5, 0.7819, 0.5312, 0.7509, 0.5312, 0.7509, 0.5312, 0.7819, 0.5312, 0.7819, 0.5625, 0.7509, 0.5625, 0.1871, 0.5312, 0.2181, 0.5312, 0.2181, 0.5625, 0.1871, 0.5625, 0.1871, 0.6875, 0.2181, 0.6875, 0.2181, 0.7188, 0.1871, 0.7188, 0.7509, 0.6875, 0.7819, 0.6875, 0.7819, 0.7188, 0.7509, 0.7188, 0.1871, 0.6562, 0.2181, 0.6562, 0.2181, 0.6875, 0.1871, 0.6875, 0.7509, 0.6562, 0.7819, 0.6562, 0.7819, 0.6875, 0.7509, 0.6875, 0.1871, 0.5938, 0.2181, 0.5938, 0.2181, 0.625, 0.1871, 0.625, 0.7509, 0.5938, 0.7819, 0.5938, 0.7819, 0.625, 0.7509, 0.625, 0.375, 0.8759, 0.625, 0.8759, 0.625, 0.9069, 0.375, 0.9069, 0.7509, 0.7188, 0.7819, 0.7188, 0.7819, 0.75, 0.7509, 0.75, 0.375, 0.3121, 0.625, 0.3121, 0.625, 0.3431, 0.375, 0.3431, 0.1871, 0.7188, 0.2181, 0.7188, 0.2181, 0.75, 0.1871, 0.75, 0.656, 0.625, 0.6869, 0.625, 0.6869, 0.6562, 0.656, 0.6562, 0.2811, 0.625, 0.3131, 0.625, 0.3131, 0.6562, 0.2811, 0.6562, 0.656, 0.5625, 0.6869, 0.5625, 0.6869, 0.5938, 0.656, 0.5938, 0.375, 0.4061, 0.375, 0.4381, 0.375, 0.4381, 0.375, 0.4061, 0.344, 0.6875, 0.344, 0.7188, 0.344, 0.7188, 0.344, 0.6875, 0.656, 0.5, 0.6869, 0.5, 0.6869, 0.5312, 0.656, 0.5312, 0.656, 0.5312, 0.6869, 0.5312, 0.6869, 0.5625, 0.656, 0.5625, 0.1638, 0.6562, 0.1715, 0.6562, 0.1715, 0.6562, 0.1638, 0.6562, 0.156, 0.5625, 0.156, 0.5312, 0.156, 0.5312, 0.156, 0.5625, 0.656, 0.6875, 0.6869, 0.6875, 0.6869, 0.7188, 0.656, 0.7188, 0.344, 0.5312, 0.344, 0.5625, 0.344, 0.5625, 0.344, 0.5312, 0.656, 0.6562, 0.6869, 0.6562, 0.6869, 0.6875, 0.656, 0.6875, 0.2811, 0.5938, 0.3131, 0.5938, 0.3131, 0.625, 0.2811, 0.625, 0.656, 0.5938, 0.6869, 0.5938, 0.6869, 0.625, 0.656, 0.625, 0.375, 0.781, 0.625, 0.781, 0.625, 0.8119, 0.375, 0.8119, 0.656, 0.7188, 0.6869, 0.7188, 0.6869, 0.75, 0.656, 0.75, 0.1715, 0.5938, 0.1638, 0.5938, 0.1638, 0.5938, 0.1715, 0.5938, 0.375, 0.4061, 0.625, 0.4061, 0.625, 0.4381, 0.375, 0.4381, 0.375, 0.3741, 0.625, 0.3741, 0.625, 0.4061, 0.375, 0.4061, 0.2491, 0.7188, 0.2811, 0.7188, 0.2811, 0.75, 0.2491, 0.75, 0.2491, 0.5938, 0.2811, 0.5938, 0.2811, 0.625, 0.2491, 0.625, 0.2491, 0.6562, 0.2811, 0.6562, 0.2811, 0.6875, 0.2491, 0.6875, 0.2491, 0.6875, 0.2811, 0.6875, 0.2811, 0.7188, 0.2491, 0.7188, 0.2491, 0.5312, 0.2811, 0.5312, 0.2811, 0.5625, 0.2491, 0.5625, 0.2491, 0.5, 0.2811, 0.5, 0.2811, 0.5312, 0.2491, 0.5312, 0.2491, 0.5625, 0.2811, 0.5625, 0.2811, 0.5938, 0.2491, 0.5938, 0.2491, 0.625, 0.2811, 0.625, 0.2811, 0.6562, 0.2491, 0.6562, 0.6869, 0.625, 0.7189, 0.625, 0.7189, 0.6562, 0.6869, 0.6562, 0.6869, 0.5625, 0.7189, 0.5625, 0.7189, 0.5938, 0.6869, 0.5938, 0.6869, 0.5, 0.7189, 0.5, 0.7189, 0.5312, 0.6869, 0.5312, 0.6869, 0.5312, 0.7189, 0.5312, 0.7189, 0.5625, 0.6869, 0.5625, 0.6869, 0.6875, 0.7189, 0.6875, 0.7189, 0.7188, 0.6869, 0.7188, 0.6869, 0.6562, 0.7189, 0.6562, 0.7189, 0.6875, 0.6869, 0.6875, 0.6869, 0.5938, 0.7189, 0.5938, 0.7189, 0.625, 0.6869, 0.625, 0.375, 0.8119, 0.625, 0.8119, 0.625, 0.8439, 0.375, 0.8439, 0.6869, 0.7188, 0.7189, 0.7188, 0.7189, 0.75, 0.6869, 0.75, 0.625, 0.7188, 0.656, 0.7188, 0.656, 0.75, 0.625, 0.75, 0.375, 0.75, 0.625, 0.75, 0.625, 0.781, 0.375, 0.781, 0.625, 0.5938, 0.656, 0.5938, 0.656, 0.625, 0.625, 0.625, 0.625, 0.6562, 0.656, 0.6562, 0.656, 0.6875, 0.625, 0.6875, 0.625, 0.6875, 0.656, 0.6875, 0.656, 0.7188, 0.625, 0.7188, 0.625, 0.5312, 0.656, 0.5312, 0.656, 0.5625, 0.625, 0.5625, 0.625, 0.5, 0.656, 0.5, 0.656, 0.5312, 0.625, 0.5312, 0.625, 0.5625, 0.656, 0.5625, 0.656, 0.5938, 0.625, 0.5938, 0.625, 0.625, 0.656, 0.625, 0.656, 0.6562, 0.625, 0.6562, 0.3131, 0.625, 0.344, 0.625, 0.344, 0.6562, 0.3131, 0.6562, 0.1871, 0.7188, 0.1871, 0.75, 0.1871, 0.75, 0.1871, 0.7188, 0.2811, 0.5938, 0.2811, 0.5625, 0.2811, 0.5625, 0.2811, 0.5938, 0.156, 0.5312, 0.156, 0.5, 0.156, 0.5, 0.156, 0.5312, 0.156, 0.5938, 0.156, 0.5625, 0.156, 0.5625, 0.156, 0.5938, 0.156, 0.6562, 0.1638, 0.6562, 0.1638, 0.6562, 0.156, 0.6562, 0.3131, 0.5938, 0.344, 0.5938, 0.344, 0.625, 0.3131, 0.625, 0.344, 0.5, 0.344, 0.5312, 0.344, 0.5312, 0.344, 0.5, 0.375, 0.4381, 0.625, 0.4381, 0.625, 0.469, 0.375, 0.469, 0.156, 0.6562, 0.156, 0.6562, 0.156, 0.6562, 0.156, 0.6562, 0.1638, 0.5938, 0.156, 0.5938, 0.156, 0.5938, 0.1638, 0.5938, 0.1871, 0.6875, 0.1871, 0.7188, 0.1871, 0.7188, 0.1871, 0.6875, 0.375, 0.9535, 0.375, 0.9612, 0.375, 0.9612, 0.375, 0.9535, 0.156, 0.6875, 0.156, 0.7188, 0.156, 0.7188, 0.156, 0.6875, 0.1871, 0.6562, 0.1871, 0.6875, 0.1871, 0.6875, 0.1871, 0.6562, 0.3131, 0.6562, 0.344, 0.6562, 0.344, 0.6562, 0.3131, 0.6562, 0.156, 0.75, 0.156, 0.7188, 0.156, 0.7188, 0.156, 0.75, 0.2811, 0.6562, 0.3131, 0.6562, 0.3131, 0.6562, 0.2811, 0.6562, 0.156, 0.5938, 0.156, 0.5625, 0.156, 0.5625, 0.156, 0.5938, 0.344, 0.7188, 0.344, 0.75, 0.344, 0.75, 0.344, 0.7188, 0.1871, 0.7188, 0.1871, 0.75, 0.1871, 0.75, 0.1871, 0.7188, 0.344, 0.5938, 0.3131, 0.5938, 0.3131, 0.5938, 0.344, 0.5938, 0.156, 0.5312, 0.156, 0.5625, 0.156, 0.5625, 0.156, 0.5312, 0.3131, 0.5938, 0.2811, 0.5938, 0.2811, 0.5938, 0.3131, 0.5938, 0.1871, 0.5625, 0.1871, 0.5938, 0.1871, 0.5938, 0.1871, 0.5625, 0.344, 0.6562, 0.344, 0.6875, 0.344, 0.6875, 0.344, 0.6562, 0.375, 0.9379, 0.375, 0.9457, 0.375, 0.9457, 0.375, 0.9379, 0.156, 0.6875, 0.156, 0.6562, 0.156, 0.6562, 0.156, 0.6875, 0.344, 0.6875, 0.344, 0.7188, 0.344, 0.7188, 0.344, 0.6875, 0.156, 0.5, 0.156, 0.5312, 0.156, 0.5312, 0.156, 0.5, 0.344, 0.5312, 0.344, 0.5625, 0.344, 0.5625, 0.344, 0.5312, 0.1715, 0.5938, 0.1638, 0.5938, 0.1638, 0.5938, 0.1715, 0.5938, 0.156, 0.7188, 0.156, 0.6875, 0.156, 0.6875, 0.156, 0.7188, 0.1871, 0.5938, 0.1793, 0.5938, 0.1793, 0.5938, 0.1871, 0.5938, 0.344, 0.5, 0.344, 0.5312, 0.344, 0.5312, 0.344, 0.5, 0.375, 0.9612, 0.375, 0.969, 0.375, 0.969, 0.375, 0.9612, 0.344, 0.5625, 0.344, 0.5938, 0.344, 0.5938, 0.344, 0.5625, 0.375, 0.4381, 0.375, 0.469, 0.375, 0.469, 0.375, 0.4381, 0.375, 0.4061, 0.375, 0.4381, 0.375, 0.4381, 0.375, 0.4061, 0.375, 0.781, 0.375, 0.8119, 0.375, 0.8119, 0.375, 0.781, 0.375, 0.8119, 0.375, 0.8439, 0.375, 0.8439, 0.375, 0.8119, 0.156, 0.5625, 0.156, 0.5312, 0.156, 0.5312, 0.156, 0.5625, 0.1793, 0.6562, 0.1871, 0.6562, 0.1871, 0.6562, 0.1793, 0.6562, 0.156, 0.5938, 0.156, 0.5938, 0.156, 0.5938, 0.156, 0.5938, 0.1638, 0.6562, 0.1715, 0.6562, 0.1715, 0.6562, 0.1638, 0.6562, 0.2811, 0.7188, 0.2811, 0.6875, 0.2811, 0.6875, 0.2811, 0.7188, 0.375, 0.3043, 0.375, 0.3121, 0.375, 0.3121, 0.375, 0.3043, 0.2811, 0.5625, 0.2811, 0.5312, 0.2811, 0.5312, 0.2811, 0.5625, 0.375, 0.2965, 0.375, 0.3043, 0.375, 0.3043, 0.375, 0.2965, 0.375, 0.9379, 0.375, 0.9457, 0.375, 0.9457, 0.375, 0.9379, 0.375, 0.781, 0.375, 0.8119, 0.375, 0.8119, 0.375, 0.781, 0.375, 0.281, 0.375, 0.2888, 0.375, 0.2888, 0.375, 0.281, 0.344, 0.5625, 0.344, 0.5938, 0.344, 0.5938, 0.344, 0.5625, 0.375, 0.9457, 0.375, 0.9535, 0.375, 0.9535, 0.375, 0.9457, 0.2811, 0.5312, 0.2811, 0.5, 0.2811, 0.5, 0.2811, 0.5312, 0.1871, 0.6875, 0.1871, 0.7188, 0.1871, 0.7188, 0.1871, 0.6875, 0.375, 0.9535, 0.375, 0.9612, 0.375, 0.9612, 0.375, 0.9535, 0.1793, 0.7188, 0.1871, 0.7188, 0.1871, 0.75, 0.1793, 0.75, 0.1793, 0.6562, 0.1871, 0.6562, 0.1871, 0.6875, 0.1793, 0.6875, 0.1793, 0.6875, 0.1871, 0.6875, 0.1871, 0.7188, 0.1793, 0.7188, 0.1793, 0.5312, 0.1871, 0.5312, 0.1871, 0.5625, 0.1793, 0.5625, 0.1793, 0.5, 0.1871, 0.5, 0.1871, 0.5312, 0.1793, 0.5312, 0.1638, 0.5, 0.1715, 0.5, 0.1715, 0.5312, 0.1638, 0.5312, 0.1638, 0.5312, 0.1715, 0.5312, 0.1715, 0.5625, 0.1638, 0.5625, 0.1638, 0.6875, 0.1715, 0.6875, 0.1715, 0.7188, 0.1638, 0.7188, 0.1638, 0.6562, 0.1715, 0.6562, 0.1715, 0.6875, 0.1638, 0.6875, 0.1638, 0.7188, 0.1715, 0.7188, 0.1715, 0.75, 0.1638, 0.75, 0.1638, 0.5625, 0.1715, 0.5625, 0.1715, 0.5938, 0.1638, 0.5938, 0.1793, 0.5625, 0.1871, 0.5625, 0.1871, 0.5938, 0.1793, 0.5938, 0.156, 0.5625, 0.1638, 0.5625, 0.1638, 0.5938, 0.156, 0.5938, 0.156, 0.7188, 0.1638, 0.7188, 0.1638, 0.75, 0.156, 0.75, 0.156, 0.6562, 0.1638, 0.6562, 0.1638, 0.6875, 0.156, 0.6875, 0.156, 0.6875, 0.1638, 0.6875, 0.1638, 0.7188, 0.156, 0.7188, 0.156, 0.5312, 0.1638, 0.5312, 0.1638, 0.5625, 0.156, 0.5625, 0.156, 0.5, 0.1638, 0.5, 0.1638, 0.5312, 0.156, 0.5312, 0.1715, 0.5625, 0.1793, 0.5625, 0.1793, 0.5938, 0.1715, 0.5938, 0.1715, 0.5, 0.1793, 0.5, 0.1793, 0.5312, 0.1715, 0.5312, 0.1715, 0.5312, 0.1793, 0.5312, 0.1793, 0.5625, 0.1715, 0.5625, 0.1715, 0.6875, 0.1793, 0.6875, 0.1793, 0.7188, 0.1715, 0.7188, 0.1715, 0.6562, 0.1793, 0.6562, 0.1793, 0.6875, 0.1715, 0.6875, 0.1715, 0.7188, 0.1793, 0.7188, 0.1793, 0.75, 0.1715, 0.75, 0.2811, 0.5625, 0.3131, 0.5625, 0.3131, 0.5938, 0.2811, 0.5938, 0.2811, 0.5, 0.3131, 0.5, 0.3131, 0.5312, 0.2811, 0.5312, 0.2811, 0.5312, 0.3131, 0.5312, 0.3131, 0.5625, 0.2811, 0.5625, 0.2811, 0.6875, 0.3131, 0.6875, 0.3131, 0.7188, 0.2811, 0.7188, 0.2811, 0.6562, 0.3131, 0.6562, 0.3131, 0.6875, 0.2811, 0.6875, 0.2811, 0.7188, 0.3131, 0.7188, 0.3131, 0.75, 0.2811, 0.75, 0.3131, 0.5625, 0.344, 0.5625, 0.344, 0.5938, 0.3131, 0.5938, 0.3131, 0.5, 0.344, 0.5, 0.344, 0.5312, 0.3131, 0.5312, 0.3131, 0.5312, 0.344, 0.5312, 0.344, 0.5625, 0.3131, 0.5625, 0.3131, 0.6875, 0.344, 0.6875, 0.344, 0.7188, 0.3131, 0.7188, 0.3131, 0.6562, 0.344, 0.6562, 0.344, 0.6875, 0.3131, 0.6875, 0.3131, 0.7188, 0.344, 0.7188, 0.344, 0.75, 0.3131, 0.75, 0.375, 0.2965, 0.375, 0.3043, 0.375, 0.3043, 0.375, 0.2965, 0.1871, 0.5312, 0.1871, 0.5625, 0.1871, 0.5625, 0.1871, 0.5312, 0.1793, 0.5938, 0.1715, 0.5938, 0.1715, 0.5938, 0.1793, 0.5938, 0.1715, 0.6562, 0.1793, 0.6562, 0.1793, 0.6562, 0.1715, 0.6562, 0.156, 0.5312, 0.156, 0.5, 0.156, 0.5, 0.156, 0.5312, 0.375, 0.9457, 0.375, 0.9535, 0.375, 0.9535, 0.375, 0.9457, 0.1871, 0.5, 0.1871, 0.5312, 0.1871, 0.5312, 0.1871, 0.5, 0.375, 0.2888, 0.375, 0.2965, 0.375, 0.2965, 0.375, 0.2888, 0.156, 0.6562, 0.1638, 0.6562, 0.1638, 0.6562, 0.156, 0.6562, 0.375, 0.4061, 0.375, 0.4061, 0.375, 0.4061, 0.375, 0.4061, 0.375, 0.3043, 0.375, 0.3121, 0.375, 0.3121, 0.375, 0.3043, 0.375, 0.281, 0.375, 0.2888, 0.375, 0.2888, 0.375, 0.281, 0.2811, 0.6875, 0.2811, 0.6562, 0.2811, 0.6562, 0.2811, 0.6875, 0.2811, 0.75, 0.2811, 0.7188, 0.2811, 0.7188, 0.2811, 0.75, 0.156, 0.75, 0.156, 0.7188, 0.156, 0.7188, 0.156, 0.75, 0.156, 0.5938, 0.156, 0.5625, 0.156, 0.5625, 0.156, 0.5938, 0.156, 0.6875, 0.156, 0.6562, 0.156, 0.6562, 0.156, 0.6875, 0.156, 0.7188, 0.156, 0.6875, 0.156, 0.6875, 0.156, 0.7188, 0.156, 0.5625, 0.156, 0.5312, 0.156, 0.5312, 0.156, 0.5625, 0.156, 0.5312, 0.156, 0.5, 0.156, 0.5, 0.156, 0.5312, 0.2811, 0.5938, 0.2811, 0.5625, 0.2811, 0.5625, 0.2811, 0.5938, 0.2811, 0.5312, 0.2811, 0.5, 0.2811, 0.5, 0.2811, 0.5312, 0.2811, 0.7188, 0.2811, 0.6875, 0.2811, 0.6875, 0.2811, 0.7188, 0.2811, 0.5625, 0.2811, 0.5312, 0.2811, 0.5312, 0.2811, 0.5625, 0.375, 0.969, 0.375, 0.969, 0.375, 0.969, 0.375, 0.969, 0.2811, 0.75, 0.2811, 0.7188, 0.2811, 0.7188, 0.2811, 0.75, 0.156, 0.6562, 0.156, 0.6875, 0.156, 0.6875, 0.156, 0.6562, 0.156, 0.5625, 0.156, 0.5938, 0.156, 0.5938, 0.156, 0.5625, 0.2811, 0.6875, 0.2811, 0.6562, 0.2811, 0.6562, 0.2811, 0.6875, 0.156, 0.7188, 0.156, 0.75, 0.156, 0.75, 0.156, 0.7188, 0.375, 0.8439, 0.375, 0.8439, 0.375, 0.8439, 0.375, 0.8439, 0.2811, 0.7188, 0.2811, 0.6875, 0.2811, 0.6875, 0.2811, 0.7188, 0.2811, 0.7188, 0.2811, 0.75, 0.2811, 0.75, 0.2811, 0.7188, 0.2811, 0.5938, 0.2811, 0.5938, 0.2811, 0.5938, 0.2811, 0.5938, 0.2811, 0.5625, 0.2811, 0.5312, 0.2811, 0.5312, 0.2811, 0.5625, 0.2811, 0.6562, 0.2811, 0.6875, 0.2811, 0.6875, 0.2811, 0.6562, 0.2811, 0.5312, 0.2811, 0.5, 0.2811, 0.5, 0.2811, 0.5312, 0.2811, 0.6875, 0.2811, 0.7188, 0.2811, 0.7188, 0.2811, 0.6875, 0.2811, 0.5938, 0.2811, 0.5625, 0.2811, 0.5625, 0.2811, 0.5938, 0.2811, 0.5312, 0.2811, 0.5625, 0.2811, 0.5625, 0.2811, 0.5312, 0.2811, 0.5, 0.2811, 0.5312, 0.2811, 0.5312, 0.2811, 0.5, 0.2811, 0.6562, 0.2811, 0.6562, 0.2811, 0.6562, 0.2811, 0.6562, 0.2811, 0.5625, 0.2811, 0.5938, 0.2811, 0.5938, 0.2811, 0.5625, 0.375, 0.281, 0.375, 0.281, 0.375, 0.281, 0.375, 0.281, 0.8639, 0.5625, 0.8639, 0.5625, 0.8664, 0.5625, 0.8664, 0.5625, 0.8639, 0.5625, 0.8551, 0.5625, 0.8525, 0.5625, 0.8664, 0.5625, 0.8551, 0.5625, 0.8639, 0.5625, 0.8664, 0.5625, 0.8526, 0.5625, 0.8551, 0.5625, 0.8551, 0.5625, 0.8526, 0.5625, 0.8525, 0.5625, 0.8617, 0.5625, 0.8618, 0.5625, 0.8639, 0.5625, 0.8639, 0.5625, 0.8618, 0.5625, 0.8572, 0.5625, 0.8551, 0.5625, 0.8639, 0.5625, 0.8572, 0.5625, 0.8617, 0.5625, 0.8639, 0.5625, 0.8551, 0.5625, 0.8572, 0.5625, 0.8572, 0.5625, 0.8551, 0.5625, 0.8551, 0.5625])
me_cube_001.materials.append(mat_deer_horn)
me_cube_001.materials.append(mat_red_light)
me_cube_001.materials.append(mat_metal)
me_cube_001.materials.append(mat_deer_skin)
me_cube_001.materials.append(mat_pupil)
me_cube_001.materials.append(mat_pupil_001)
me_cube_001.materials.append(mat_blue_part_or_eye)
me_cube_001.update()

# ---- objects
ob_cube_001 = bpy.data.objects.new('Cube.001', me_cube_001)

# ---- transforms, parenting, visibility, modifiers, constraints
ob_cube_001.location = (0.0, 0.0, 0.0)
ob_cube_001.scale = (2.269, 0.5899, 0.5899)

# ---- collection membership
col_collection.objects.link(ob_cube_001)

# ---- scene / render settings (as saved in the file)
scene.frame_start = 1; scene.frame_end = 250; scene.frame_set(1)
scene.render.engine = 'BLENDER_EEVEE_NEXT'
scene.cycles.sampling_pattern = 'TABULATED_SOBOL'
scene.cycles.use_light_tree = False
scene.view_settings.view_transform = 'Filmic'
bpy.context.view_layer.update()

# ---- added for rendering (the .blend has no active camera): camera
cam_auto = bpy.data.cameras.new('AutoCamera')
cam_auto.lens = 50.0
cam_auto.sensor_width = 36.0
cam_auto.clip_end = 1000.0
ob_auto_camera = bpy.data.objects.new('AutoCamera', cam_auto)
scene.collection.objects.link(ob_auto_camera)
ob_auto_camera.location = (7.16562, -9.15305, 7.06905)
ob_auto_camera.rotation_euler = (1.09748, -7.21219e-08, 0.694738)
scene.camera = ob_auto_camera
bpy.context.view_layer.update()
